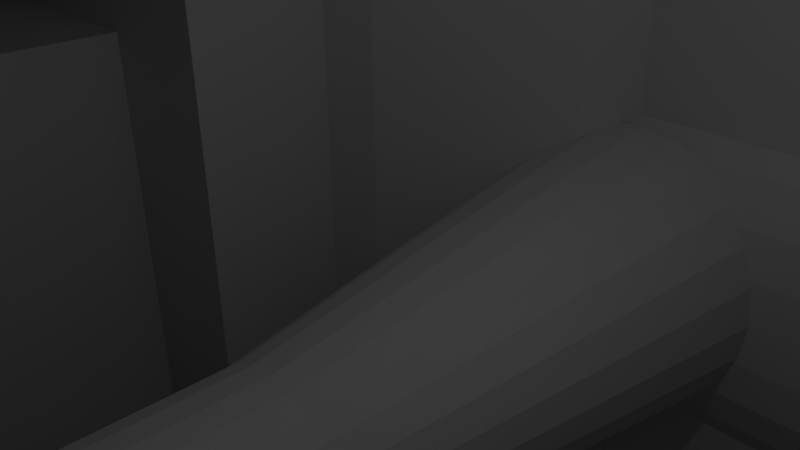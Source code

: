 # Source: extruder-tweety-body.blend  (saved by Blender 2.76.0; exported with 4.5.12 LTS)
import bpy
from mathutils import Matrix  # noqa: F401  (used for matrix-valued properties, if any)

bpy.ops.wm.read_factory_settings(use_empty=True)
scene = bpy.context.scene
scene.name = 'Scene'

# ---- collections
col_collection_1 = bpy.data.collections.new('Collection 1'); scene.collection.children.link(col_collection_1)

# ---- world
world_world = bpy.data.worlds.new('World'); scene.world = world_world
world_world.color = (0.05088, 0.05088, 0.05088)
world_world.use_sun_shadow = False
world_world.sun_shadow_jitter_overblur = 0.0
world_world.cycles.sampling_method = 'MANUAL'
world_world.cycles.sample_map_resolution = 256

# ---- cameras
cam_camera = bpy.data.cameras.new('Camera')
cam_camera.clip_end = 100.0
cam_camera.lens = 35.0
cam_camera.sensor_width = 32.0
cam_camera.sensor_height = 18.0
cam_camera.ortho_scale = 7.314
cam_camera.dof.focus_distance = 0.0
cam_camera.dof.aperture_fstop = 128.0

# ---- lights
light_lamp = bpy.data.lights.new('Lamp', 'POINT')
light_lamp.transmission_factor = 0.0
light_lamp.cutoff_distance = 30.0
light_lamp.energy = 100.0
light_lamp.shadow_buffer_clip_start = 1.001
light_lamp.shadow_soft_size = 0.1
light_lamp.shadow_maximum_resolution = 0.006
light_lamp.use_absolute_resolution = True
light_lamp.cycles.use_multiple_importance_sampling = False

# ---- meshes
me_tweety_body = bpy.data.meshes.new('Tweety Body')
me_tweety_body.from_pydata([(14.05, 35.5, -14.62), (16.22, 36.08, -14.62), (16.36, 35.05, -14.62), (15.82, 37.05, -14.62), (13.88, 35.92, -14.62), (15.19, 37.88, -14.62), (14.11, 35.05, -14.62), (13.6, 36.29, -14.62), (14.36, 38.51, -14.62), (13.23, 36.56, -14.62), (13.4, 38.91, -14.62), (12.81, 36.74, -14.62), (12.36, 36.8, -14.62), (12.36, 39.05, -14.62), (11.91, 36.74, -14.62), (11.48, 36.56, -14.62), (11.12, 36.29, -14.62), (10.84, 35.92, -14.62), (-3.64, 39.05, -14.62), (10.67, 35.5, -14.62), (10.61, 35.05, -14.62), (-7.64, 35.05, -14.62), (-4.676, 38.91, -14.62), (-5.64, 38.51, -14.62), (-6.469, 37.88, -14.62), (-7.104, 37.05, -14.62), (-7.504, 36.08, -14.62), (-7.504, 36.08, 11.39), (-7.197, 28.56, 11.39), (-7.104, 37.05, 11.39), (-7.525, 28.67, 11.39), (-7.591, 5.399, 11.39), (-7.487, 2.049, 11.39), (-7.45, 5.45, 11.39), (-7.601, 2.049, 11.39), (16.22, 36.08, 11.39), (15.82, 37.05, 11.39), (16.36, -11.95, -14.62), (16.36, -3.451, 1.378), (16.36, -11.95, 1.378), (16.36, -1.951, -14.62), (16.36, 0.5486, 1.378), (16.36, 9.049, -3.617), (16.36, 9.049, -5.617), (16.36, 9.185, -6.652), (16.36, 9.585, -7.617), (16.36, 10.22, -8.445), (16.36, 11.05, -9.081), (16.36, 12.01, -9.481), (16.36, 13.05, -9.617), (16.36, 21.05, -9.617), (16.36, 25.05, -5.617), (16.36, 25.05, -3.617), (16.36, 24.91, -6.652), (16.36, 24.51, -7.617), (16.36, 23.88, -8.445), (16.36, 23.05, -9.081), (16.36, 22.08, -9.481), (16.36, 9.185, -2.582), (16.36, 9.585, -1.617), (16.36, 10.22, -0.7886), (16.36, 11.05, -0.1529), (16.36, 0.5486, 11.39), (16.36, 12.01, 0.2467), (16.36, 13.05, 0.383), (16.36, 21.05, 0.383), (16.36, 35.05, 11.39), (16.36, 22.08, 0.2467), (16.36, 23.05, -0.1529), (16.36, 24.91, -2.582), (16.36, 24.51, -1.617), (16.36, 23.88, -0.7886), (-5.351, 27.33, 11.39), (-3.64, 39.05, 11.39), (-4.676, 38.91, 11.39), (-4.608, 26.71, 11.39), (-6.515, 5.79, 11.39), (-6.542, 2.049, 11.39), (-6.23, 6.03, 11.39), (-6.608, 5.757, 11.39), (-6.824, 2.049, 11.39), (15.21, 36.75, 11.39), (15.26, 36.72, 11.39), (15.19, 37.88, 11.39), (15.26, 34.78, 11.39), (16.22, 0.5486, 11.39), (16.07, 0.5486, 11.39), (-7.64, 31.36, -9.539), (-7.64, 28.72, -14.62), (-7.64, 31.36, 0.3051), (-7.64, 31.3, -9.992), (-7.64, 31.53, -0.117), (-7.64, 31.53, -9.117), (-7.64, 31.81, -0.4794), (-7.64, 31.81, -8.755), (-7.64, 32.17, -0.7575), (-7.64, 32.17, -8.477), (-7.64, 32.6, -0.9324), (-7.64, 32.6, -8.302), (-7.64, 33.05, -0.992), (-7.64, 33.05, -8.242), (-7.64, 35.05, -0.992), (-7.64, 35.05, -8.242), (-7.64, 28.72, 11.39), (-7.64, 31.3, 0.758), (-7.64, 31.36, 1.211), (-7.64, 31.53, 1.633), (-7.64, 31.81, 1.995), (-7.64, 32.17, 2.274), (-7.64, 32.6, 2.448), (-7.64, 35.05, 11.39), (-7.64, 33.05, 2.508), (-7.64, 35.05, 2.508), (-7.64, 31.36, -10.44), (-7.64, 31.53, -10.87), (-7.64, 31.81, -11.23), (-7.64, 32.17, -11.51), (-7.64, 32.6, -11.68), (-7.64, 33.05, -11.74), (-7.64, 35.05, -11.74), (-7.64, 5.381, 11.39), (-7.64, 2.049, -14.62), (-7.64, 2.049, 11.39), (-7.64, 5.381, -14.62), (4.61, 9.949, -14.62), (7.084, 6.724, -14.62), (7.084, 3.374, -14.62), (5.869, 10.06, -14.62), (-3.057, 8.692, -14.62), (-2.331, 9.949, -14.62), (-5.052, 2.049, -14.62), (9.379, 2.049, -14.62), (-5.418, 6.711, -14.62), (14.05, 34.6, -14.62), (13.88, 34.17, -14.62), (12.89, 6.724, -14.62), (13.75, 1.766, -14.62), (11.86, 17.2, -14.62), (12.89, 3.374, -14.62), (13.4, 1.912, -14.62), (11.42, 19.68, -14.62), (12.36, 2.049, -14.62), (10.59, 2.049, -14.62), (10.16, 21.86, -14.62), (13.6, 33.81, -14.62), (13.23, 33.53, -14.62), (12.81, 33.36, -14.62), (11.42, 14.72, -14.62), (10.16, 12.54, -14.62), (9.985, 8.399, -14.62), (8.235, 10.92, -14.62), (12.36, 33.3, -14.62), (8.235, 23.48, -14.62), (11.91, 33.36, -14.62), (11.48, 33.53, -14.62), (5.869, 24.34, -14.62), (11.12, 33.81, -14.62), (10.84, 34.17, -14.62), (4.61, 24.45, -14.62), (10.67, 34.6, -14.62), (4.61, 24.34, -14.62), (-3.057, 25.4, -14.62), (-2.505, 24.45, -14.62), (-6.515, 28.31, -14.62), (-7.129, 28.53, -14.62), (4.61, 10.06, -14.62), (14.36, 1.513, -14.62), (14.4, 1.479, -14.62), (12.36, 39.05, 11.39), (13.4, 38.91, 11.39), (16.32, 0.5486, 11.39), (-14.27, -1.801, 11.39), (9.459, -2.626, 11.39), (9.459, 0.7236, 11.39), (-11.17, -11.1, 11.39), (-12.84, -8.2, 11.39), (7.135, -11.1, 11.39), (8.81, -8.2, 11.39), (-15.64, 2.049, 11.39), (11.75, 2.049, 11.39), (-14.32, -1.357, 11.39), (-14.32, -1.348, 11.39), (-14.5, -0.9264, 11.39), (-14.78, -0.5639, 11.39), (-14.78, -0.5588, 11.39), (-15.14, -0.2858, 11.39), (-15.55, -0.1142, 11.39), (-15.56, -0.111, 11.39), (-15.57, -0.1099, 11.39), (-16.02, -0.05137, 11.39), (-16.68, 1.912, 11.39), (-16.02, -0.05246, 11.39), (-16.47, -0.111, 11.39), (-17.64, 1.513, 11.39), (-16.88, -0.2826, 11.39), (-16.89, -0.2858, 11.39), (-16.9, -0.2909, 11.39), (-18.47, 0.8771, 11.39), (-17.25, -0.5639, 11.39), (-19.1, 0.04863, 11.39), (-17.53, -0.9264, 11.39), (-17.71, -1.348, 11.39), (-17.76, -1.793, 11.39), (-19.64, -1.951, 11.39), (-17.77, -1.801, 11.39), (-19.5, -0.9161, 11.39), (20.36, 0.5486, 11.39), (24.36, -3.451, 11.39), (24.22, -2.416, 11.39), (15.26, -2.626, 11.39), (24.36, -10.45, 11.39), (23.82, -1.451, 11.39), (13.83, -11.1, 11.39), (23.19, -0.6229, 11.39), (20.36, -14.45, 11.39), (22.36, 0.01273, 11.39), (24.22, -11.49, 11.39), (21.4, 0.4123, 11.39), (23.82, -12.45, 11.39), (23.19, -13.28, 11.39), (22.36, -13.92, 11.39), (15.44, 0.5486, 11.39), (21.4, -14.32, 11.39), (15.26, 0.7236, 11.39), (15.19, 0.8771, 11.39), (14.36, 1.513, 11.39), (13.15, 1.945, 11.39), (13.4, 1.912, 11.39), (15.44, -14.45, 11.39), (12.16, -14.0, 11.39), (15.19, -14.78, 11.39), (12.16, -8.2, 11.39), (12.36, -4.301, 11.39), (14.36, -15.42, 11.39), (13.4, -15.82, 11.39), (12.36, -15.95, 11.39), (8.81, -14.0, 11.39), (-12.84, -14.0, 11.39), (-15.64, -15.95, 11.39), (-16.19, -14.0, 11.39), (-16.68, -15.82, 11.39), (-17.64, -15.42, 11.39), (-19.1, -13.95, 11.39), (-17.87, -11.1, 11.39), (-18.47, -14.78, 11.39), (-17.71, -2.254, 11.39), (-17.76, -1.81, 11.39), (-19.64, -11.95, 11.39), (-19.5, -12.99, 11.39), (-14.32, -2.246, 11.39), (-14.32, -2.254, 11.39), (-14.5, -2.676, 11.39), (-14.78, -3.039, 11.39), (-14.78, -3.044, 11.39), (-15.14, -3.317, 11.39), (-15.55, -3.489, 11.39), (-15.56, -3.492, 11.39), (-16.19, -8.2, 11.39), (-15.57, -3.493, 11.39), (-16.02, -3.551, 11.39), (-16.02, -3.55, 11.39), (-16.47, -3.492, 11.39), (-16.88, -3.32, 11.39), (-16.89, -3.317, 11.39), (-16.9, -3.312, 11.39), (-17.25, -3.039, 11.39), (-17.53, -2.676, 11.39), (12.36, -15.95, 11.38), (13.4, -15.82, 11.38), (13.4, -15.82, -14.62), (12.36, -15.95, 7.364), (12.36, -15.95, -14.62), (12.38, -15.95, 7.365), (12.81, -15.89, 7.395), (13.17, -15.85, 7.44), (13.4, -15.82, 7.469), (5.943, -15.95, 11.38), (-4.477, -15.95, 11.38), (-13.0, -15.95, 11.38), (6.035, -15.95, -4.617), (6.035, -15.95, -14.62), (5.76, -15.95, -2.534), (-4.477, -15.95, 7.496), (-2.015, -15.95, 3.433), (0.06825, -15.95, 3.159), (5.943, -15.95, 7.716), (2.01, -15.95, 2.354), (-6.805, -15.95, 7.159), (-7.32, -15.95, 7.151), (-6.338, -15.95, 7.167), (-5.913, -15.95, 7.191), (-5.516, -15.95, 7.213), (-5.21, -15.95, 7.25), (8.483, -15.95, 7.31), (4.956, -15.95, -0.592), (8.953, -15.95, 7.288), (9.475, -15.95, 7.281), (9.985, -15.95, 7.273), (11.98, -15.95, 7.332), (10.49, -15.95, 7.281), (11.02, -15.95, 7.288), (11.49, -15.95, 7.31), (-10.07, -15.95, -4.617), (-15.64, -15.95, -14.62), (-10.07, -15.95, -14.62), (-13.0, -15.95, 7.741), (-9.791, -15.95, -2.534), (-12.9, -15.95, 7.693), (-8.987, -15.95, -0.592), (-4.099, -15.95, 3.159), (-6.04, -15.95, 2.354), (-7.884, -15.95, 7.159), (-8.395, -15.95, 7.167), (-7.707, -15.95, 1.075), (-8.963, -15.95, 7.191), (-9.494, -15.95, 7.213), (-10.02, -15.95, 7.25), (-10.55, -15.95, 7.287), (-11.03, -15.95, 7.337), (-11.48, -15.95, 7.383), (-11.89, -15.95, 7.445), (-12.23, -15.95, 7.496), (-12.45, -15.95, 7.548), (-12.75, -15.95, 7.618), (7.988, -15.95, 7.332), (3.677, -15.95, 1.075), (7.594, -15.95, 7.365), (7.155, -15.95, 7.402), (6.801, -15.95, 7.452), (6.509, -15.95, 7.493), (-4.906, -15.95, 7.287), (6.272, -15.95, 7.555), (6.095, -15.95, 7.6), (-4.722, -15.95, 7.337), (-4.551, -15.95, 7.383), (6.034, -15.95, 7.647), (-4.511, -15.95, 7.445), (5.869, 24.34, 11.39), (4.61, 24.45, 11.39), (4.61, 24.34, 11.39), (12.36, 38.4, 11.39), (12.41, 38.37, 11.39), (9.459, 36.72, 11.39), (9.459, 33.37, 11.39), (8.235, 23.48, 11.39), (-3.057, 25.4, 11.39), (-2.505, 24.45, 11.39), (11.86, 17.2, 11.39), (15.37, 0.6369, 11.39), (12.91, 32.02, 11.39), (15.19, 0.8771, 11.39), (11.42, 14.72, 11.39), (11.68, 5.502, 11.39), (10.16, 21.86, 11.39), (12.36, 31.7, 11.39), (14.36, 1.513, 11.39), (11.73, 5.049, 11.39), (11.42, 19.68, 11.39), (11.68, 4.596, 11.39), (13.4, 1.912, 11.39), (12.36, 2.399, 11.39), (13.15, 1.945, 11.39), (11.5, 5.924, 11.39), (11.22, 6.286, 11.39), (10.16, 12.54, 11.39), (10.86, 6.564, 11.39), (10.44, 6.739, 11.39), (8.235, 10.92, 11.39), (9.985, 6.799, 11.39), (9.532, 6.739, 11.39), (9.11, 6.564, 11.39), (5.869, 10.06, 11.39), (8.747, 6.286, 11.39), (8.469, 5.924, 11.39), (4.61, 9.949, 11.39), (8.294, 5.502, 11.39), (11.5, 4.174, 11.39), (11.22, 3.811, 11.39), (11.75, 2.049, 11.39), (10.86, 3.533, 11.39), (10.44, 3.358, 11.39), (9.985, 3.299, 11.39), (9.532, 3.358, 11.39), (9.11, 3.533, 11.39), (8.235, 5.049, 11.39), (8.294, 4.596, 11.39), (4.61, 10.06, 11.39), (-3.057, 8.692, 11.39), (-2.331, 9.949, 11.39), (8.469, 4.174, 11.39), (8.747, 3.811, 11.39), (16.22, -12.99, -14.62), (15.82, -13.95, 1.378), (15.82, -13.95, -14.62), (16.22, -12.99, 1.378), (16.22, -0.9161, -14.62), (16.26, -1.171, -14.62), (15.97, -0.3115, -14.62), (-7.504, 36.08, 2.508), (-7.104, 37.05, 2.508), (-7.504, 36.08, -11.74), (-7.104, 37.05, -11.74), (-7.104, 37.05, -0.992), (-7.504, 36.08, -8.242), (-7.504, 36.08, -0.992), (-7.104, 37.05, -8.242), (-7.622, 28.71, -14.62), (-7.547, 2.049, -14.62), (-7.556, 5.411, -14.62), (-7.571, 28.69, -14.62), (-7.279, 2.049, -14.62), (-7.317, 5.498, -14.62), (15.19, -14.78, -14.62), (14.36, -15.42, -14.62), (15.82, 0.04864, -14.62), (15.55, 0.4116, -14.62), (14.41, 37.21, 11.39), (14.36, 38.51, 11.39), (15.26, 33.37, 11.39), (14.58, 32.98, 11.39), (15.86, 0.5486, 11.39), (-3.64, 39.05, 2.508), (-4.676, 38.91, 2.508), (-4.676, 38.91, -11.74), (-3.64, 39.05, -11.74), (-4.676, 38.91, -8.242), (-3.64, 39.05, -6.651), (-3.64, 39.05, -8.242), (-3.87, 39.02, -6.472), (-4.281, 38.96, -5.93), (-4.283, 38.96, -5.926), (-4.54, 38.93, -5.3), (-4.542, 38.93, -5.294), (-4.543, 38.93, -5.288), (-4.63, 38.92, -4.617), (-4.676, 38.91, -0.992), (-4.281, 38.96, -3.304), (-4.283, 38.96, -3.308), (-4.543, 38.93, -3.946), (-4.542, 38.93, -3.94), (-4.54, 38.93, -3.935), (-3.87, 39.02, -2.762), (-3.64, 39.05, -2.584), (-3.64, 39.05, -0.992), (13.46, 37.76, 11.39), (15.63, 0.5486, 11.39), (15.44, 0.5486, 11.39), (13.77, 32.51, 11.39), (-7.49, 28.66, -14.62), (-7.386, 28.62, -14.62), (-6.332, 2.049, -14.62), (-6.515, 5.79, -14.62), (-6.482, 5.818, -14.62), (-6.949, 5.633, -14.62), (-6.864, 2.049, -14.62), (-7.263, 28.58, -14.62), (-5.717, 2.049, -14.62), (-5.962, 6.255, -14.62), (15.19, 0.8771, -14.62), (15.01, 1.013, -14.62), (13.46, -15.79, 7.475), (13.69, -15.69, 7.525), (13.87, -15.62, 7.564), (13.93, -15.59, 7.608), (14.02, -15.56, 7.672), (14.02, -15.56, 11.38), (15.44, -14.45, 1.378), (-6.469, 37.88, 11.39), (-6.469, 37.88, 2.508), (-6.469, 37.88, -11.74), (-6.469, 37.88, -0.992), (-6.469, 37.88, -8.242), (-6.06, 27.92, 11.39), (-5.64, 38.51, 11.39), (-6.515, 28.31, 11.39), (-6.692, 28.37, 11.39), (-7.229, 5.53, 11.39), (-7.085, 2.049, 11.39), (-6.943, 5.635, 11.39), (-7.311, 2.049, 11.39), (-5.64, 38.51, -11.74), (-5.64, 38.51, 2.508), (-5.64, 38.51, -8.242), (-5.64, 38.51, -0.992), (4.985, 39.05, 2.508), (-2.695, 39.05, -2.081), (-2.015, 39.05, -1.992), (-3.328, 39.05, -2.344), (-1.336, 39.05, -7.153), (-2.015, 39.05, -7.242), (-3.328, 39.05, -6.89), (-2.695, 39.05, -7.153), (4.985, 39.05, -11.74), (4.985, 39.05, -8.242), (-0.7028, 39.05, -6.89), (-0.159, 39.05, -6.473), (0.258, 39.05, -5.93), (0.5203, 39.05, -5.296), (0.6097, 39.05, -4.617), (4.985, 39.05, -0.992), (0.5203, 39.05, -3.938), (0.258, 39.05, -3.305), (-0.159, 39.05, -2.761), (-1.336, 39.05, -2.081), (-0.7028, 39.05, -2.344), (-19.64, -1.951, -14.62), (-17.77, -1.801, -14.62), (-17.75, -1.951, -14.62), (-19.1, 0.04864, -14.62), (-18.47, 0.8771, -14.62), (-19.5, -0.9161, -14.62), (11.12, 0.2861, -14.62), (9.985, 1.699, -14.62), (10.61, -0.9514, -14.62), (10.67, -1.404, -14.62), (10.67, -0.4984, -14.62), (-14.28, -1.951, -14.62), (10.84, -1.826, -14.62), (10.94, -1.951, -14.62), (-14.27, -1.81, -14.62), (-14.27, -1.801, -14.62), (14.05, -1.404, -14.62), (14.11, -0.9514, -14.62), (14.05, -0.4984, -14.62), (13.88, -1.826, -14.62), (13.78, -1.951, -14.62), (13.88, -0.07636, -14.62), (13.6, 0.2861, -14.62), (13.23, 0.5642, -14.62), (12.81, 0.739, -14.62), (12.36, 0.7986, -14.62), (11.91, 0.739, -14.62), (11.48, 0.5642, -14.62), (10.84, -0.07636, -14.62), (-14.27, -1.793, -14.62), (-14.32, -1.348, -14.62), (-14.5, -0.9264, -14.62), (-15.64, 2.049, -14.62), (-14.78, -0.5639, -14.62), (-15.13, -0.2909, -14.62), (-15.14, -0.2858, -14.62), (-15.15, -0.2826, -14.62), (-15.56, -0.111, -14.62), (-16.01, -0.05245, -14.62), (-16.02, -0.05136, -14.62), (-16.68, 1.912, -14.62), (-16.46, -0.1099, -14.62), (-16.47, -0.111, -14.62), (-17.64, 1.513, -14.62), (-16.48, -0.1142, -14.62), (-16.89, -0.2858, -14.62), (-17.25, -0.5588, -14.62), (-17.25, -0.5639, -14.62), (-17.53, -0.9264, -14.62), (-17.71, -1.348, -14.62), (-17.71, -1.357, -14.62), (-12.77, -11.1, -14.62), (-10.07, -6.226, -14.62), (-12.82, -11.55, -14.62), (-13.0, -11.98, -14.62), (-13.28, -12.34, -14.62), (-13.64, -12.62, -14.62), (-14.06, -12.79, -14.62), (-14.52, -12.85, -14.62), (-14.97, -12.79, -14.62), (-15.39, -12.62, -14.62), (-15.75, -12.34, -14.62), (-16.03, -11.98, -14.62), (-16.21, -11.55, -14.62), (-15.39, -9.586, -14.62), (-16.47, -3.492, -14.62), (-16.46, -3.493, -14.62), (-16.21, -10.65, -14.62), (-16.48, -3.489, -14.62), (-16.89, -3.317, -14.62), (-17.25, -3.044, -14.62), (-17.25, -3.039, -14.62), (-16.27, -11.1, -14.62), (-17.53, -2.676, -14.62), (-17.71, -2.246, -14.62), (-17.71, -2.254, -14.62), (13.6, -2.189, -14.62), (13.23, -2.467, -14.62), (11.72, -9.864, -14.62), (12.23, -11.1, -14.62), (12.18, -10.65, -14.62), (12.0, -10.23, -14.62), (12.18, -11.55, -14.62), (12.0, -11.98, -14.62), (11.72, -12.34, -14.62), (11.36, -12.62, -14.62), (10.94, -12.79, -14.62), (10.48, -12.85, -14.62), (10.03, -12.79, -14.62), (9.61, -12.62, -14.62), (8.794, -11.55, -14.62), (8.735, -11.1, -14.62), (8.969, -11.98, -14.62), (9.247, -12.34, -14.62), (12.81, -2.642, -14.62), (11.36, -9.586, -14.62), (12.36, -2.701, -14.62), (10.94, -9.411, -14.62), (11.91, -2.642, -14.62), (10.48, -9.351, -14.62), (11.48, -2.467, -14.62), (10.03, -9.411, -14.62), (6.035, -6.226, -14.62), (11.12, -2.189, -14.62), (9.61, -9.586, -14.62), (9.247, -9.864, -14.62), (8.969, -10.23, -14.62), (8.794, -10.65, -14.62), (-12.82, -10.65, -14.62), (-13.0, -10.23, -14.62), (-13.28, -9.864, -14.62), (-13.64, -9.586, -14.62), (-14.06, -9.411, -14.62), (-15.14, -3.317, -14.62), (-14.32, -2.254, -14.62), (-14.5, -2.676, -14.62), (-14.52, -9.351, -14.62), (-14.78, -3.039, -14.62), (-15.56, -3.492, -14.62), (-14.97, -9.411, -14.62), (-15.13, -3.312, -14.62), (-15.15, -3.32, -14.62), (-16.02, -3.551, -14.62), (-15.75, -9.864, -14.62), (-16.01, -3.55, -14.62), (-16.03, -10.23, -14.62), (-19.64, -6.826, 0.633), (-19.64, -1.951, 0.633), (-19.64, -11.95, -14.62), (-19.64, -6.826, -9.867), (-19.64, -1.951, -9.867), (-15.64, 2.049, 0.633), (-16.68, 1.912, 0.633), (-16.68, 1.912, -9.867), (-15.64, 2.049, -9.867), (-19.5, -0.9161, -9.867), (-19.5, -0.9161, 0.633), (-16.68, -15.82, -14.62), (-10.77, 2.049, 0.633), (-10.77, 2.049, -9.867), (-19.5, -12.99, -14.62), (-17.64, 1.513, 0.633), (-18.47, 0.8771, 0.633), (-18.47, 0.8771, -9.867), (-17.64, 1.513, -9.867), (-19.1, -13.95, -14.62), (-18.47, -14.78, -14.62), (-17.64, -15.42, -14.62), (-19.1, 0.04863, 0.633), (-19.1, 0.04864, -9.867), (-19.33, -0.4903, 0.633), (23.82, -1.451, 1.378), (24.22, -2.416, 1.378), (24.36, -3.451, 1.378), (23.82, -12.45, 1.378), (23.19, -13.28, 1.378), (23.19, -0.6229, 1.378), (22.36, 0.01273, 1.378), (21.4, 0.4123, 1.378), (20.36, 0.5486, 1.378), (21.4, -14.32, 1.378), (20.36, -14.45, 1.378), (24.36, -10.45, 1.378), (24.22, -11.49, 1.378), (22.36, -13.92, 1.378), (-0.1403, -0.4514, -4.617), (-0.2042, -6.226, -5.102), (-0.1403, -6.226, -4.617), (-0.2042, -0.4514, -5.102), (-0.1403, 29.05, -4.617), (-0.2042, 25.05, -5.102), (-0.1403, 25.05, -4.617), (-0.2042, 29.05, -5.102), (-1.53, -0.4514, -6.428), (-1.078, -6.226, -6.241), (-1.078, -0.4514, -6.241), (-1.53, -6.226, -6.428), (-1.53, 29.05, -6.428), (-1.078, 24.97, -6.241), (-1.078, 29.05, -6.241), (-1.53, 24.94, -6.428), (-2.953, -6.226, -2.993), (-2.501, -0.4514, -2.806), (-2.501, -6.226, -2.806), (-2.953, -0.4514, -2.993), (-2.953, 25.22, -2.993), (-2.501, 24.94, -2.806), (-2.799, 24.96, -2.929), (-2.501, 29.05, -2.806), (-2.953, 29.05, -2.993), (-0.3915, -6.226, -5.555), (-0.3915, -0.4514, -5.555), (-0.3915, 25.05, -5.555), (-0.3915, 29.05, -5.555), (-2.015, -0.4514, -6.492), (-2.015, -6.226, -6.492), (-2.015, 29.05, -6.492), (-2.015, 24.93, -6.492), (-2.953, -0.4514, -6.241), (-2.501, -6.226, -6.428), (-2.501, -0.4514, -6.428), (-2.953, -6.226, -6.241), (-2.953, 25.22, -6.241), (-2.501, 24.94, -6.428), (-2.501, 29.05, -6.428), (-2.953, 29.05, -6.241), (-2.799, 24.96, -6.305), (-3.341, -0.4514, -5.943), (-3.341, -6.226, -5.943), (-3.057, 25.4, -6.161), (-3.341, 25.64, -5.943), (-3.341, 29.05, -5.943), (-1.078, -6.226, -2.993), (-0.6894, -0.4514, -3.291), (-0.6894, -6.226, -3.291), (-1.078, -0.4514, -2.993), (-1.078, 29.05, -2.993), (-0.6894, 25.01, -3.291), (-1.078, 24.97, -2.993), (-0.6894, 29.05, -3.291), (-3.341, -6.226, -3.291), (-3.341, -0.4514, -3.291), (-3.057, 25.4, -3.073), (-3.341, 25.64, -3.291), (-3.341, 29.05, -3.291), (-0.6894, -6.226, -5.943), (-0.6894, -0.4514, -5.943), (-0.6894, 29.05, -5.943), (-0.4394, 25.05, -5.617), (-0.6894, 25.01, -5.943), (-3.826, -0.4514, -5.102), (-3.89, -6.226, -4.617), (-3.826, -6.226, -5.102), (-3.89, -0.4514, -4.617), (-3.826, 29.05, -5.102), (-3.89, 26.1, -4.617), (-3.826, 26.05, -5.102), (-3.89, 29.05, -4.617), (-3.639, -6.226, -5.555), (-3.639, -0.4514, -5.555), (-3.639, 25.89, -5.555), (-3.639, 29.05, -5.555), (-0.3915, -0.4514, -3.68), (-0.2042, -6.226, -4.132), (-0.3915, -6.226, -3.68), (-0.2042, -0.4514, -4.132), (-0.3915, 29.05, -3.68), (-0.2042, 25.05, -4.132), (-0.3915, 25.05, -3.68), (-0.2042, 29.05, -4.132), (-2.015, -6.226, -2.742), (-1.53, -0.4514, -2.806), (-1.53, -6.226, -2.806), (-2.015, -0.4514, -2.742), (-2.015, 29.05, -2.742), (-1.53, 24.94, -2.806), (-2.015, 24.93, -2.742), (-1.53, 29.05, -2.806), (-3.639, -0.4514, -3.68), (-3.639, -6.226, -3.68), (-3.639, 25.89, -3.68), (-3.639, 29.05, -3.68), (-3.826, -6.226, -4.132), (-3.826, -0.4514, -4.132), (-3.826, 29.05, -4.132), (-3.826, 26.05, -4.132), (-0.4394, 25.05, -3.617), (-1.142, 9.549, -1.357), (-2.015, 9.549, -1.242), (1.285, 9.049, -4.617), (1.176, 9.049, -5.447), (1.172, 9.049, -5.471), (0.8538, 9.135, -2.961), (1.112, 9.049, -3.617), (1.163, 9.049, -3.74), (-4.924, 7.125, -3.838), (-4.884, 7.159, -3.728), (-4.653, 7.353, -6.14), (-4.884, 7.159, -5.506), (0.5725, 9.185, -2.582), (0.3535, 9.316, -2.264), (-2.868, 9.019, -7.8), (-2.846, 9.058, -7.809), (-4.938, 7.114, -3.956), (0.347, 9.32, -2.255), (1.176, 9.049, -3.787), (1.172, 9.049, -3.763), (0.3386, 9.323, -2.248), (-0.3278, 9.549, -1.694), (-0.3153, 9.549, -1.704), (-2.892, 8.977, -1.451), (-2.868, 9.019, -1.434), (-2.846, 9.058, -1.425), (-2.562, 9.549, -1.314), (-4.259, 7.683, -6.733), (-4.259, 7.683, -2.501), (-4.653, 7.353, -3.094), (-3.057, 8.692, -1.564), (-3.604, 8.233, -1.865), (-4.145, 7.779, -2.366), (-2.015, 9.549, -7.992), (-2.562, 9.549, -7.92), (-0.3278, 9.549, -7.54), (0.3386, 9.323, -6.986), (-0.3153, 9.549, -7.53), (-5.015, 7.049, -4.617), (-4.208, 7.726, -6.81), (-4.208, 7.726, -2.424), (1.163, 9.049, -5.494), (0.5725, 9.185, -6.652), (0.8538, 9.135, -6.274), (0.3535, 9.316, -6.97), (1.112, 9.049, -5.617), (-2.562, 9.549, -1.704), (-2.562, 9.549, -7.53), (-1.142, 9.549, -7.877), (-4.145, 7.779, -6.869), (0.347, 9.32, -6.979), (-4.938, 7.114, -5.278), (-3.604, 8.233, -7.369), (-4.924, 7.125, -5.396), (-3.057, 8.692, -7.67), (-2.892, 8.977, -7.784), (-2.015, -10.98, 3.433), (0.06825, -6.226, 3.159), (0.06825, -10.98, 3.159), (-2.015, -6.226, 3.433), (6.035, -6.226, -4.617), (5.76, -6.226, -2.534), (4.956, -6.226, -0.592), (3.677, -6.226, 1.075), (-10.07, -6.226, -4.617), (-9.791, -6.226, -2.534), (-8.987, -6.226, -0.592), (-7.707, -6.226, 1.075), (-6.04, -6.226, 2.354), (-4.099, -6.226, 3.159), (2.01, -6.226, 2.354), (-10.07, -10.98, -6.617), (-9.065, -10.98, -5.617), (-9.065, -10.98, -6.617), (-10.07, -10.98, -4.617), (-9.065, -10.98, -4.617), (-8.934, -10.98, -5.617), (-8.825, -10.98, -2.792), (-9.791, -10.98, -2.534), (-8.121, -10.98, -1.092), (-8.987, -10.98, -0.592), (-7.0, -10.98, 0.3681), (-7.707, -10.98, 1.075), (-5.54, -10.98, 1.488), (-6.04, -10.98, 2.354), (-3.84, -10.98, 2.193), (-4.099, -10.98, 3.159), (-2.015, -10.98, 2.433), (4.903, -10.98, -5.617), (5.035, -10.98, -4.617), (5.035, -10.98, -5.617), (6.035, -10.98, -6.617), (5.035, -10.98, -6.617), (6.035, -10.98, -4.617), (4.795, -10.98, -2.792), (5.76, -10.98, -2.534), (4.09, -10.98, -1.092), (4.956, -10.98, -0.592), (2.97, -10.98, 0.3681), (3.677, -10.98, 1.075), (1.51, -10.98, 1.488), (2.01, -10.98, 2.354), (-0.1906, -10.98, 2.193), (-10.07, -13.93, -6.617), (-10.07, -13.93, -4.617), (6.035, -13.93, -6.617), (6.035, -13.93, -4.617), (-9.065, -13.93, -4.617), (-8.934, -13.93, -5.617), (-2.015, -13.93, 2.433), (-0.1906, -13.93, 2.193), (-3.84, -13.93, 2.193), (5.035, -13.93, -4.617), (4.795, -13.93, -2.792), (-8.825, -13.93, -2.792), (4.903, -13.93, -5.617), (1.51, -13.93, 1.488), (-7.0, -13.93, 0.3681), (-5.54, -13.93, 1.488), (-8.121, -13.93, -1.092), (4.09, -13.93, -1.092), (2.97, -13.93, 0.3681), (-9.065, -13.93, -5.617), (-9.065, -13.93, -6.617), (5.035, -13.93, -6.617), (5.035, -13.93, -5.617), (-9.791, -13.93, -2.534), (5.76, -13.93, -2.534), (2.01, -13.93, 2.354), (0.06825, -13.93, 3.159), (4.956, -13.93, -0.592), (3.677, -13.93, 1.075), (-8.987, -13.93, -0.592), (-7.707, -13.93, 1.075), (-6.04, -13.93, 2.354), (-4.099, -13.93, 3.159), (-2.015, -13.93, 3.433), (11.42, 19.68, -9.617), (11.86, 17.2, -9.617), (11.86, 17.2, 0.383), (11.42, 19.68, 0.383), (8.235, 10.92, -8.982), (6.312, 10.22, -8.445), (5.869, 10.06, -8.235), (8.235, 10.92, -0.2516), (6.312, 10.22, -0.7886), (5.869, 10.06, -0.999), (4.61, 10.06, -8.235), (4.61, 10.06, -0.999), (9.895, 22.08, -9.481), (10.16, 21.86, -9.51), (8.746, 23.05, -9.081), (8.235, 23.48, -8.752), (8.746, 23.05, -0.1529), (8.235, 23.48, -0.4818), (9.895, 22.08, 0.2467), (10.16, 21.86, 0.2763), (5.869, 24.34, -7.844), (4.61, 24.34, -7.844), (4.61, 24.34, -1.39), (5.869, 24.34, -1.39), (7.136, 23.88, -8.445), (7.136, 23.88, -0.7886), (9.538, 12.01, 0.2467), (10.16, 12.54, 0.3158), (8.388, 11.05, -0.1529), (9.538, 12.01, -9.481), (10.16, 12.54, -9.55), (8.388, 11.05, -9.081), (10.63, 21.05, -9.617), (10.63, 21.05, 0.383), (10.46, 13.05, 0.383), (11.42, 14.72, 0.383), (10.46, 13.05, -9.617), (11.42, 14.72, -9.617), (4.61, 24.45, -7.701), (-2.505, 24.45, -7.701), (-2.505, 24.45, -1.534), (4.61, 24.45, -1.534), (4.61, 9.949, -8.092), (4.61, 9.949, -1.143), (-2.331, 9.949, -8.092), (-2.331, 9.949, -1.143), (-2.542, 24.51, -7.617), (-2.772, 24.91, -6.652), (-2.542, 24.51, -1.617), (-2.772, 24.91, -2.582), (-2.542, 9.585, -1.617), (-2.542, 9.585, -7.617), (-10.77, -6.826, 0.633), (-15.39, -3.419, 0.633), (-15.38, -3.415, 0.633), (-15.56, -3.492, 0.633), (-15.75, -3.517, 0.633), (-16.02, -3.551, 0.633), (-16.2, -3.527, 0.633), (-16.47, -3.492, 0.633), (-16.71, -3.39, 0.633), (-17.77, -1.801, 0.633), (-17.74, -1.99, 0.633), (-17.71, -2.254, 0.633), (-17.53, -2.676, 0.633), (-17.25, -3.039, 0.633), (-16.89, -3.317, 0.633), (-17.04, -3.201, 0.633), (-17.75, -1.66, 0.633), (-10.77, -6.826, -9.867), (-14.27, -1.801, -9.867), (-14.28, -1.713, -9.867), (-14.32, -1.348, -9.867), (-14.5, -0.9264, -9.867), (-14.78, -0.5639, -9.867), (-15.07, -0.3399, -9.867), (-15.14, -0.2858, -9.867), (-15.22, -0.2518, -9.867), (-15.56, -0.111, -9.867), (-15.93, -0.06295, -9.867), (-16.02, -0.05136, -9.867), (-16.38, -0.09939, -9.867), (-16.47, -0.111, -9.867), (-16.55, -0.145, -9.867), (-16.89, -0.2858, -9.867), (-17.18, -0.5099, -9.867), (-17.25, -0.5639, -9.867), (-17.53, -0.9264, -9.867), (-17.71, -1.348, -9.867), (-14.28, -1.889, -9.867), (-14.32, -2.254, -9.867), (-14.5, -2.676, -9.867), (-14.78, -3.039, -9.867), (-15.07, -3.263, -9.867), (-15.14, -3.317, -9.867), (-15.22, -3.351, -9.867), (-15.56, -3.492, -9.867), (-15.93, -3.54, -9.867), (-16.02, -3.551, -9.867), (-16.38, -3.503, -9.867), (-16.47, -3.492, -9.867), (-16.55, -3.458, -9.867), (-16.89, -3.317, -9.867), (-17.72, -1.437, -9.867), (-17.77, -1.801, -9.867), (-17.72, -2.166, -9.867), (-17.71, -2.254, -9.867), (-17.53, -2.676, -9.867), (-17.25, -3.039, -9.867), (-17.18, -3.093, -9.867), (-14.27, -1.801, 0.633), (-14.3, -2.066, 0.633), (-14.32, -2.254, 0.633), (-14.5, -2.676, 0.633), (-14.78, -3.039, 0.633), (-14.93, -3.155, 0.633), (-15.14, -3.317, 0.633), (-14.3, -1.537, 0.633), (-14.32, -1.348, 0.633), (-14.5, -0.9264, 0.633), (-14.78, -0.5639, 0.633), (-14.93, -0.448, 0.633), (-15.14, -0.2858, 0.633), (-15.39, -0.1838, 0.633), (-15.56, -0.111, 0.633), (-15.75, -0.08615, 0.633), (-16.02, -0.05137, 0.633), (-16.2, -0.07622, 0.633), (-16.47, -0.111, 0.633), (-16.71, -0.213, 0.633), (-16.89, -0.2858, 0.633), (-17.04, -0.4017, 0.633), (-17.25, -0.5639, 0.633), (-17.53, -0.9264, 0.633), (-17.71, -1.348, 0.633), (-17.74, -1.613, 0.633), (14.23, -30.95, 9.383), (14.23, -30.95, 11.38), (13.67, -33.08, 9.383), (6.304, -33.08, 9.383), (6.995, -32.38, 9.21), (6.98, -33.96, 9.383), (6.686, -31.53, 9.161), (6.686, -30.37, 9.035), (7.023, -29.44, 8.886), (5.88, -32.05, 9.383), (14.09, -32.05, 11.38), (14.09, -32.05, 9.383), (12.11, -34.63, 9.383), (12.1, -33.54, 9.263), (12.13, -33.52, 9.263), (12.14, -28.39, 8.703), (12.2, -28.46, 8.716), (12.07, -28.34, 8.693), (-8.89, -50.2, 11.38), (-10.26, -48.83, 11.38), (-9.667, -49.6, 11.38), (-8.759, -32.7, 11.38), (-12.27, -30.95, 11.38), (-12.32, -31.4, 11.38), (-8.948, -29.2, 11.38), (-12.32, -30.5, 11.38), (-12.5, -30.08, 11.38), (-12.78, -29.71, 11.38), (-13.56, -29.26, 11.38), (-13.14, -29.44, 11.38), (-14.02, -29.2, 11.38), (-14.47, -29.26, 11.38), (-18.12, -29.85, 11.38), (-14.89, -29.44, 11.38), (-15.25, -29.71, 11.38), (-15.53, -30.08, 11.38), (-18.27, -30.95, 11.38), (-15.77, -30.95, 11.38), (-15.71, -30.5, 11.38), (-18.12, -32.05, 11.38), (-17.7, -33.08, 11.38), (11.68, -30.5, 11.38), (11.73, -30.95, 11.38), (11.5, -30.08, 11.38), (11.22, -29.71, 11.38), (10.86, -29.44, 11.38), (10.44, -29.26, 11.38), (9.985, -29.2, 11.38), (9.532, -29.26, 11.38), (5.759, -29.2, 11.38), (9.11, -29.44, 11.38), (8.747, -29.71, 11.38), (8.469, -30.08, 11.38), (8.294, -30.5, 11.38), (8.235, -30.95, 11.38), (4.728, -32.7, 11.38), (6.232, -48.83, 11.38), (-0.6375, -45.98, 11.38), (5.636, -49.6, 11.38), (-3.393, -45.98, 11.38), (11.68, -31.4, 11.38), (13.67, -33.08, 11.38), (11.5, -31.83, 11.38), (11.22, -32.19, 11.38), (10.86, -32.47, 11.38), (10.44, -32.64, 11.38), (9.985, -32.7, 11.38), (9.532, -32.64, 11.38), (9.11, -32.47, 11.38), (8.747, -32.19, 11.38), (8.469, -31.83, 11.38), (8.294, -31.4, 11.38), (4.86, -50.2, 11.38), (3.955, -50.57, 11.38), (2.985, -50.7, 11.38), (2.014, -50.57, 11.38), (1.11, -50.2, 11.38), (0.3331, -49.6, 11.38), (-0.2629, -48.83, 11.38), (-0.6375, -47.92, 11.38), (-0.7653, -46.95, 11.38), (-3.393, -47.92, 11.38), (-3.265, -46.95, 11.38), (-3.768, -48.83, 11.38), (-4.364, -49.6, 11.38), (-5.14, -50.2, 11.38), (-6.045, -50.57, 11.38), (-7.015, -50.7, 11.38), (-7.986, -50.57, 11.38), (-12.5, -31.83, 11.38), (-12.78, -32.19, 11.38), (-13.14, -32.47, 11.38), (-13.56, -32.64, 11.38), (-14.02, -32.7, 11.38), (-14.47, -32.64, 11.38), (-14.89, -32.47, 11.38), (-15.25, -32.19, 11.38), (-15.53, -31.83, 11.38), (-15.71, -31.4, 11.38), (5.735, -30.95, 9.383), (7.86, -34.63, 9.383), (7.844, -33.52, 9.263), (7.867, -33.54, 9.263), (7.903, -28.34, 8.693), (7.831, -28.39, 8.703), (7.772, -28.46, 8.716), (8.885, -35.06, 9.383), (8.839, -34.1, 9.28), (8.865, -34.1, 9.28), (8.734, -27.86, 8.602), (5.759, -29.2, 9.383), (12.97, -32.38, 9.21), (12.99, -33.96, 9.383), (13.28, -31.53, 9.161), (13.28, -30.37, 9.035), (12.95, -29.44, 8.886), (10.01, -34.3, 9.284), (9.985, -35.2, 9.383), (9.985, -34.3, 9.284), (9.985, -27.6, 8.55), (10.19, -27.64, 8.557), (11.13, -34.1, 9.28), (11.08, -35.06, 9.383), (11.1, -34.1, 9.28), (11.24, -27.86, 8.602), (8.888, -34.11, 9.279), (8.911, -27.79, 8.586), (8.839, -27.8, 8.591), (11.08, -34.11, 9.279), (11.06, -27.79, 8.586), (9.961, -34.3, 9.284), (9.784, -27.64, 8.557), (7.831, -33.52, 9.264), (7.084, -32.63, 9.229), (7.084, -29.28, 8.863), (12.89, -32.63, 9.229), (12.14, -33.52, 9.264), (12.89, -29.28, 8.863), (11.13, -27.8, 8.591), (-18.12, -32.05, 9.383), (-18.27, -30.95, 9.383), (-10.33, -33.08, 9.383), (-11.01, -33.96, 9.383), (-17.21, -31.82, 9.233), (-17.7, -33.08, 9.383), (-17.22, -31.78, 9.231), (-15.78, -28.16, 8.796), (-15.95, -28.26, 8.82), (-18.12, -29.85, 9.383), (-15.82, -33.72, 9.277), (-16.14, -34.63, 9.383), (-15.84, -33.71, 9.278), (-13.66, -27.66, 8.573), (-13.85, -27.63, 8.584), (-11.89, -34.63, 9.383), (-11.86, -33.52, 9.234), (-11.27, -32.81, 9.171), (-12.48, -33.88, 9.247), (-12.92, -35.06, 9.383), (-10.72, -30.37, 8.872), (-10.72, -31.19, 8.983), (-10.96, -29.71, 8.77), (-13.68, -34.24, 9.272), (-14.02, -35.2, 9.383), (-13.71, -34.25, 9.273), (-11.85, -28.4, 8.597), (-11.71, -28.57, 8.614), (-10.72, -31.35, 9.008), (-10.72, -31.53, 9.037), (-11.11, -32.63, 9.161), (-11.22, -32.75, 9.168), (-9.91, -32.05, 9.383), (-8.948, -29.2, 9.383), (-16.65, -32.94, 9.264), (-17.02, -33.96, 9.383), (-16.92, -32.63, 9.267), (-14.78, -27.74, 8.659), (-15.16, -27.8, 8.703), (-16.17, -33.52, 9.283), (-14.02, -27.6, 8.593), (-14.02, -34.3, 9.283), (-14.8, -34.16, 9.279), (-15.12, -35.06, 9.383), (-11.86, -28.39, 8.596), (-12.62, -27.95, 8.559), (-12.87, -34.1, 9.267), (-12.52, -33.89, 9.248), (-13.65, -34.24, 9.272), (-11.11, -29.28, 8.709), (-11.02, -29.54, 8.743), (-11.59, -28.71, 8.634), (-14.83, -34.16, 9.28), (-12.79, -27.85, 8.556), (-15.16, -34.1, 9.288), (-12.87, -27.8, 8.554), (-17.31, -31.53, 9.23), (-16.17, -28.39, 8.861), (-16.92, -29.28, 9.029), (-17.31, -30.37, 9.157), (-9.809, -44.95, -2.667), (-9.791, -50.95, -2.534), (-9.809, -50.95, -2.667), (-9.791, -44.95, -2.534), (5.76, -44.95, -2.534), (5.778, -50.95, -2.667), (5.76, -50.95, -2.534), (5.778, -44.95, -2.667), (0.06825, -50.95, 3.159), (2.01, -44.95, 2.354), (2.01, -50.95, 2.354), (0.06825, -44.95, 3.159), (-7.707, -50.95, 1.075), (-6.04, -44.95, 2.354), (-6.04, -50.95, 2.354), (-7.707, -44.95, 1.075), (-8.987, -50.95, -0.592), (-8.987, -44.95, -0.592), (3.677, -44.95, 1.075), (4.956, -50.95, -0.592), (3.677, -50.95, 1.075), (4.956, -44.95, -0.592), (-4.099, -44.95, 3.159), (-4.099, -50.95, 3.159), (-2.015, -50.95, 3.433), (-2.015, -44.95, 3.433), (-13.07, -44.95, 11.38), (-13.07, -50.95, -2.667), (-13.07, -50.95, 11.38), (-13.07, -44.95, -2.667), (-3.809, -44.95, 11.38), (-0.2215, -44.95, 9.383), (-3.809, -44.95, 9.383), (-0.2215, -44.95, 11.38), (-12.09, -44.95, 9.383), (-12.09, -44.95, 11.38), (9.035, -44.95, -2.667), (8.061, -44.95, 9.383), (9.035, -44.95, 11.38), (8.061, -44.95, 11.38), (9.035, -50.95, 11.38), (9.035, -50.95, -2.667), (-0.6375, -45.98, 11.38), (-3.265, -46.95, 11.38), (-0.7653, -46.95, 11.38), (-3.393, -45.98, 11.38), (6.232, -48.83, 11.38), (5.636, -49.6, 11.38), (4.86, -50.2, 11.38), (3.955, -50.57, 11.38), (2.985, -50.7, 11.38), (-0.6375, -47.92, 11.38), (-3.393, -47.92, 11.38), (-0.2629, -48.83, 11.38), (-3.768, -48.83, 11.38), (0.3331, -49.6, 11.38), (-4.364, -49.6, 11.38), (1.11, -50.2, 11.38), (-5.14, -50.2, 11.38), (2.014, -50.57, 11.38), (-6.045, -50.57, 11.38), (-7.015, -50.7, 11.38), (-10.26, -48.83, 11.38), (-7.986, -50.57, 11.38), (-8.89, -50.2, 11.38), (-9.667, -49.6, 11.38), (4.728, -32.7, 9.383), (-8.759, -32.7, 9.383), (11.73, 5.049, 1.433), (11.68, 5.502, 1.433), (10.86, 6.564, 1.433), (10.44, 6.739, 1.433), (10.44, 3.358, 1.433), (10.86, 3.533, 1.433), (9.985, 3.299, 1.433), (9.532, 3.358, 1.433), (11.5, 5.924, 1.433), (9.532, 6.739, 1.433), (9.985, 6.799, 1.433), (8.747, 6.286, 1.433), (9.11, 6.564, 1.433), (8.469, 5.924, 1.433), (8.469, 4.174, 1.433), (8.747, 3.811, 1.433), (9.11, 3.533, 1.433), (11.22, 6.286, 1.433), (8.235, 5.049, 1.433), (8.294, 4.596, 1.433), (8.294, 5.502, 1.433), (11.5, 4.174, 1.433), (11.68, 4.596, 1.433), (11.22, 3.811, 1.433), (11.5, -30.08, 9.933), (11.22, -29.71, 9.933), (11.73, -30.95, 9.933), (11.68, -30.5, 9.933), (9.532, -29.26, 9.933), (9.985, -29.2, 9.933), (10.86, -29.44, 9.933), (10.44, -29.26, 9.933), (8.747, -29.71, 9.933), (9.11, -29.44, 9.933), (8.469, -30.08, 9.933), (8.235, -30.95, 9.933), (8.294, -31.4, 9.933), (8.294, -30.5, 9.933), (11.5, -31.83, 9.933), (11.68, -31.4, 9.933), (8.469, -31.83, 9.933), (10.44, -32.64, 9.933), (10.86, -32.47, 9.933), (11.22, -32.19, 9.933), (9.11, -32.47, 9.933), (8.747, -32.19, 9.933), (9.985, -32.7, 9.933), (9.532, -32.64, 9.933), (-15.71, -30.5, 9.933), (-15.77, -30.95, 9.933), (-12.78, -29.71, 9.933), (-13.14, -29.44, 9.933), (-12.32, -31.4, 9.933), (-12.27, -30.95, 9.933), (-14.47, -32.64, 9.933), (-14.89, -32.47, 9.933), (-12.5, -30.08, 9.933), (-12.32, -30.5, 9.933), (-13.56, -29.26, 9.933), (-14.02, -29.2, 9.933), (-14.89, -29.44, 9.933), (-14.47, -29.26, 9.933), (-15.53, -30.08, 9.933), (-15.25, -29.71, 9.933), (-12.78, -32.19, 9.933), (-12.5, -31.83, 9.933), (-15.71, -31.4, 9.933), (-15.25, -32.19, 9.933), (-14.02, -32.7, 9.933), (-13.56, -32.64, 9.933), (-13.14, -32.47, 9.933), (-15.53, -31.83, 9.933), (12.89, 6.724, 1.433), (9.985, 8.399, 1.433), (7.084, 3.374, 1.433), (7.084, 6.724, 1.433), (9.985, 1.699, 1.433), (12.89, 3.374, 1.433), (12.14, -28.39, 9.933), (12.89, -29.28, 9.933), (7.084, -32.63, 9.933), (7.831, -33.52, 9.933), (8.839, -27.8, 9.933), (7.831, -28.39, 9.933), (6.686, -31.53, 9.933), (11.13, -27.8, 9.933), (9.985, -27.6, 9.933), (7.084, -29.28, 9.933), (6.686, -30.37, 9.933), (13.28, -30.37, 9.933), (13.28, -31.53, 9.933), (12.89, -32.63, 9.933), (12.14, -33.52, 9.933), (11.13, -34.1, 9.933), (9.985, -34.3, 9.933), (8.839, -34.1, 9.933), (-11.11, -29.28, 9.933), (-11.86, -28.39, 9.933), (-16.17, -33.52, 9.933), (-16.92, -32.63, 9.933), (-15.16, -27.8, 9.933), (-16.17, -28.39, 9.933), (-17.31, -31.53, 9.933), (-12.87, -27.8, 9.933), (-14.02, -27.6, 9.933), (-16.92, -29.28, 9.933), (-17.31, -30.37, 9.933), (-10.72, -30.37, 9.933), (-10.72, -31.53, 9.933), (-11.11, -32.63, 9.933), (-11.86, -33.52, 9.933), (-12.87, -34.1, 9.933), (-14.02, -34.3, 9.933), (-15.16, -34.1, 9.933), (11.91, -2.642, 5.333), (12.36, -2.701, 5.333), (12.36, 0.7986, 5.333), (11.91, 0.739, 5.333), (10.84, -1.826, 5.333), (10.67, -1.404, 5.333), (13.88, -0.07637, 5.333), (14.05, -0.4984, 5.333), (11.12, -2.189, 5.333), (10.61, -0.9514, 5.333), (10.67, -0.4984, 5.333), (11.48, 0.5642, 5.333), (13.6, -2.189, 5.333), (13.88, -1.826, 5.333), (12.81, 0.739, 5.333), (13.6, 0.2861, 5.333), (11.48, -2.467, 5.333), (11.12, 0.2861, 5.333), (10.84, -0.07637, 5.333), (12.81, -2.642, 5.333), (13.23, -2.467, 5.333), (14.11, -0.9514, 5.333), (14.05, -1.404, 5.333), (13.23, 0.5642, 5.333), (12.36, -4.301, 5.333), (9.459, -2.626, 5.333), (12.36, 2.399, 5.333), (9.459, 0.7236, 5.333), (15.26, 0.7236, 5.333), (15.26, -2.626, 5.333), (11.91, 33.36, 5.333), (12.36, 33.3, 5.333), (12.36, 36.8, 5.333), (11.91, 36.74, 5.333), (10.84, 34.17, 5.333), (10.67, 34.6, 5.333), (13.88, 35.92, 5.333), (14.05, 35.5, 5.333), (11.12, 33.81, 5.333), (10.61, 35.05, 5.333), (10.67, 35.5, 5.333), (11.48, 36.56, 5.333), (13.88, 34.17, 5.333), (13.6, 33.81, 5.333), (12.81, 36.74, 5.333), (13.6, 36.29, 5.333), (11.48, 33.53, 5.333), (11.12, 36.29, 5.333), (10.84, 35.92, 5.333), (12.81, 33.36, 5.333), (13.23, 33.53, 5.333), (14.11, 35.05, 5.333), (14.05, 34.6, 5.333), (13.23, 36.56, 5.333), (12.36, 31.7, 5.333), (9.459, 33.37, 5.333), (9.459, 36.72, 5.333), (12.36, 38.4, 5.333), (15.26, 36.72, 5.333), (15.26, 33.37, 5.333), (-12.77, -11.1, -0.667), (-12.82, -11.55, -0.667), (-16.21, -11.55, -0.667), (-16.27, -11.1, -0.667), (-14.06, -12.79, -0.667), (-13.64, -12.62, -0.667), (-14.97, -9.411, -0.667), (-15.39, -9.586, -0.667), (-13.28, -12.34, -0.667), (-14.52, -12.85, -0.667), (-14.97, -12.79, -0.667), (-16.03, -11.98, -0.667), (-13.28, -9.864, -0.667), (-13.64, -9.586, -0.667), (-16.21, -10.65, -0.667), (-15.75, -9.864, -0.667), (-13.0, -11.98, -0.667), (-15.75, -12.34, -0.667), (-15.39, -12.62, -0.667), (-13.0, -10.23, -0.667), (-12.82, -10.65, -0.667), (-14.06, -9.411, -0.667), (-14.52, -9.351, -0.667), (-16.03, -10.23, -0.667), (-12.84, -14.0, -0.667), (-11.17, -11.1, -0.667), (-17.87, -11.1, -0.667), (-16.19, -14.0, -0.667), (-12.84, -8.2, -0.667), (-16.19, -8.2, -0.667), (12.23, -11.1, -0.667), (12.18, -11.55, -0.667), (8.794, -11.55, -0.667), (8.735, -11.1, -0.667), (10.94, -12.79, -0.667), (11.36, -12.62, -0.667), (10.03, -9.411, -0.667), (9.61, -9.586, -0.667), (11.72, -12.34, -0.667), (10.48, -12.85, -0.667), (10.03, -12.79, -0.667), (8.969, -11.98, -0.667), (11.72, -9.864, -0.667), (11.36, -9.586, -0.667), (8.794, -10.65, -0.667), (9.247, -9.864, -0.667), (12.0, -11.98, -0.667), (9.247, -12.34, -0.667), (9.61, -12.62, -0.667), (12.0, -10.23, -0.667), (12.18, -10.65, -0.667), (10.94, -9.411, -0.667), (10.48, -9.351, -0.667), (8.969, -10.23, -0.667), (12.16, -14.0, -0.667), (13.83, -11.1, -0.667), (7.135, -11.1, -0.667), (8.81, -14.0, -0.667), (12.16, -8.2, -0.667), (8.81, -8.2, -0.667), (2.485, 29.7, 0.758), (5.485, 31.37, -2.143), (2.485, 31.37, -2.143), (5.485, 29.7, 0.758), (5.485, 34.74, -2.123), (2.485, 34.72, -2.143), (5.485, 34.72, -2.143), (2.485, 34.74, -2.123), (5.485, 31.36, 1.211), (5.485, 31.3, 0.758), (5.485, 31.53, 1.633), (5.485, 31.37, 3.659), (5.485, 31.81, 1.995), (5.485, 32.17, 2.274), (5.485, 32.6, 2.448), (5.485, 33.05, 2.508), (5.485, 34.72, 3.659), (5.485, 33.5, 2.448), (5.485, 34.74, 3.639), (5.485, 33.92, 2.274), (5.485, 34.29, 1.995), (5.485, 34.56, 1.633), (5.485, 38.81, 3.639), (5.485, 34.74, 1.211), (5.485, 34.8, 0.758), (5.485, 31.36, 0.3051), (5.485, 31.53, -0.117), (5.485, 31.81, -0.4794), (5.485, 32.17, -0.7575), (5.485, 32.6, -0.9324), (5.485, 33.05, -0.992), (5.485, 33.5, -0.9324), (5.485, 33.92, -0.7575), (5.485, 34.29, -0.4794), (5.485, 34.56, -0.117), (5.485, 38.81, -2.123), (5.485, 34.74, 0.3051), (2.485, 31.37, 3.659), (2.485, 31.36, 0.3051), (2.485, 31.3, 0.758), (2.485, 31.53, -0.117), (2.485, 31.81, -0.4794), (2.485, 32.17, -0.7575), (2.485, 32.6, -0.9324), (2.485, 33.05, -0.992), (2.485, 38.81, -0.992), (2.485, 38.81, -2.123), (2.485, 31.36, 1.211), (2.485, 31.53, 1.633), (2.485, 31.81, 1.995), (2.485, 32.17, 2.274), (2.485, 32.6, 2.448), (2.485, 33.05, 2.508), (2.485, 34.72, 3.659), (2.485, 34.74, 3.639), (2.485, 38.81, 2.508), (2.485, 38.81, 3.639), (4.985, 38.81, -0.992), (4.985, 38.81, 2.508), (9.485, 31.36, 0.3051), (9.485, 31.3, 0.758), (9.485, 34.8, 0.758), (9.485, 34.74, 0.3051), (9.485, 32.17, -0.7575), (9.485, 32.6, -0.9324), (9.485, 33.92, 2.274), (9.485, 33.5, 2.448), (9.485, 31.81, -0.4794), (9.485, 33.05, -0.992), (9.485, 33.5, -0.9324), (9.485, 34.56, -0.117), (9.485, 32.17, 2.274), (9.485, 31.81, 1.995), (9.485, 34.74, 1.211), (9.485, 34.29, 1.995), (9.485, 31.53, -0.117), (9.485, 31.36, 1.211), (9.485, 31.53, 1.633), (9.485, 32.6, 2.448), (9.485, 33.05, 2.508), (9.485, 33.92, -0.7575), (9.485, 34.29, -0.4794), (9.485, 34.56, 1.633), (2.485, 29.7, -9.992), (5.485, 31.37, -12.89), (2.485, 31.37, -12.89), (5.485, 29.7, -9.992), (5.485, 34.74, -12.87), (2.485, 34.72, -12.89), (5.485, 34.72, -12.89), (2.485, 34.74, -12.87), (5.485, 31.36, -9.539), (5.485, 31.3, -9.992), (5.485, 31.53, -9.117), (5.485, 31.37, -7.091), (5.485, 31.81, -8.755), (5.485, 32.17, -8.477), (5.485, 32.6, -8.302), (5.485, 33.05, -8.242), (5.485, 34.72, -7.091), (5.485, 33.5, -8.302), (5.485, 34.74, -7.111), (5.485, 33.92, -8.477), (5.485, 34.29, -8.755), (5.485, 34.56, -9.117), (5.485, 38.81, -7.111), (5.485, 34.74, -9.539), (5.485, 34.8, -9.992), (5.485, 31.36, -10.44), (5.485, 31.53, -10.87), (5.485, 31.81, -11.23), (5.485, 32.17, -11.51), (5.485, 32.6, -11.68), (5.485, 33.05, -11.74), (5.485, 33.5, -11.68), (5.485, 33.92, -11.51), (5.485, 34.29, -11.23), (5.485, 34.56, -10.87), (5.485, 38.81, -12.87), (5.485, 34.74, -10.44), (2.485, 31.37, -7.091), (2.485, 31.36, -10.44), (2.485, 31.3, -9.992), (2.485, 31.53, -10.87), (2.485, 31.81, -11.23), (2.485, 32.17, -11.51), (2.485, 32.6, -11.68), (2.485, 33.05, -11.74), (2.485, 38.81, -11.74), (2.485, 38.81, -12.87), (2.485, 31.36, -9.539), (2.485, 31.53, -9.117), (2.485, 31.81, -8.755), (2.485, 32.17, -8.477), (2.485, 32.6, -8.302), (2.485, 33.05, -8.242), (2.485, 34.72, -7.091), (2.485, 34.74, -7.111), (2.485, 38.81, -8.242), (2.485, 38.81, -7.111), (4.985, 38.81, -11.74), (4.985, 38.81, -8.242), (9.485, 31.36, -10.44), (9.485, 31.3, -9.992), (9.485, 34.8, -9.992), (9.485, 34.74, -10.44), (9.485, 32.17, -11.51), (9.485, 32.6, -11.68), (9.485, 33.92, -8.477), (9.485, 33.5, -8.302), (9.485, 31.81, -11.23), (9.485, 33.05, -11.74), (9.485, 33.5, -11.68), (9.485, 34.56, -10.87), (9.485, 32.17, -8.477), (9.485, 31.81, -8.755), (9.485, 34.74, -9.539), (9.485, 34.29, -8.755), (9.485, 31.53, -10.87), (9.485, 31.36, -9.539), (9.485, 31.53, -9.117), (9.485, 32.6, -8.302), (9.485, 33.05, -8.242), (9.485, 33.92, -11.51), (9.485, 34.29, -11.23), (9.485, 34.56, -9.117)], [], [(0, 1, 2), (1, 0, 3), (3, 4, 5), (0, 2, 6), (3, 0, 4), (7, 5, 4), (5, 7, 8), (9, 8, 7), (8, 9, 10), (11, 10, 9), (12, 10, 11), (12, 13, 10), (14, 13, 12), (15, 13, 14), (16, 13, 15), (17, 13, 16), (17, 18, 13), (19, 18, 17), (20, 18, 19), (21, 18, 20), (18, 21, 22), (22, 21, 23), (23, 21, 24), (24, 21, 25), (25, 21, 26), (27, 28, 29), (28, 27, 30), (31, 32, 33), (32, 31, 34), (3, 35, 1), (35, 3, 36), (37, 38, 39), (40, 38, 37), (40, 41, 38), (42, 41, 43), (40, 43, 41), (40, 44, 43), (40, 45, 44), (40, 46, 45), (40, 47, 46), (40, 48, 47), (40, 49, 48), (2, 49, 40), (49, 2, 50), (51, 2, 52), (53, 2, 51), (54, 2, 53), (55, 2, 54), (56, 2, 55), (57, 2, 56), (50, 2, 57), (58, 41, 42), (59, 41, 58), (60, 41, 59), (61, 41, 60), (41, 61, 62), (63, 62, 61), (64, 62, 63), (65, 62, 64), (66, 65, 67), (66, 67, 68), (66, 52, 2), (52, 66, 69), (69, 66, 70), (65, 66, 62), (71, 66, 68), (70, 66, 71), (1, 66, 2), (66, 1, 35), (72, 73, 74), (73, 72, 75), (76, 77, 78), (79, 77, 76), (77, 79, 80), (36, 81, 82), (81, 36, 83), (84, 85, 36), (84, 36, 82), (85, 84, 86), (87, 88, 89), (88, 87, 90), (91, 87, 89), (91, 92, 87), (93, 92, 91), (93, 94, 92), (95, 94, 93), (95, 96, 94), (97, 96, 95), (97, 98, 96), (99, 98, 97), (99, 100, 98), (101, 100, 99), (100, 101, 102), (103, 104, 88), (103, 105, 104), (103, 106, 105), (103, 107, 106), (103, 108, 107), (103, 109, 108), (110, 109, 103), (109, 110, 111), (111, 110, 112), (89, 88, 104), (113, 88, 90), (114, 88, 113), (115, 88, 114), (116, 88, 115), (117, 88, 116), (21, 117, 118), (21, 118, 119), (117, 21, 88), (120, 121, 122), (121, 120, 123), (124, 125, 126), (125, 124, 127), (128, 124, 126), (124, 128, 129), (130, 126, 131), (126, 130, 128), (128, 130, 132), (2, 133, 6), (2, 134, 133), (135, 2, 136), (137, 2, 135), (138, 136, 139), (140, 2, 137), (136, 138, 135), (141, 138, 139), (138, 141, 142), (143, 2, 140), (2, 144, 134), (2, 145, 144), (2, 143, 145), (145, 143, 146), (135, 147, 137), (135, 148, 147), (149, 148, 135), (149, 150, 148), (125, 150, 149), (150, 125, 127), (146, 143, 151), (152, 151, 143), (151, 152, 153), (153, 152, 154), (155, 154, 152), (154, 155, 156), (156, 155, 157), (158, 157, 155), (157, 158, 159), (158, 155, 160), (161, 159, 158), (161, 158, 162), (21, 159, 161), (21, 161, 163), (21, 163, 164), (159, 21, 20), (127, 124, 165), (166, 2, 167), (2, 166, 136), (168, 10, 13), (10, 168, 169), (66, 170, 62), (170, 66, 35), (35, 85, 170), (85, 35, 36), (171, 172, 173), (174, 172, 175), (172, 176, 177), (178, 173, 179), (172, 174, 176), (172, 171, 175), (173, 180, 171), (173, 181, 180), (173, 182, 181), (173, 178, 182), (182, 178, 183), (183, 178, 184), (184, 178, 185), (185, 178, 186), (186, 178, 187), (187, 178, 188), (178, 189, 188), (190, 189, 178), (189, 190, 191), (191, 190, 192), (193, 192, 190), (192, 193, 194), (194, 193, 195), (195, 193, 196), (197, 196, 193), (196, 197, 198), (199, 198, 197), (198, 199, 200), (200, 199, 201), (202, 203, 204), (205, 201, 199), (206, 207, 208), (207, 209, 210), (206, 208, 211), (212, 210, 209), (206, 211, 213), (214, 210, 212), (206, 213, 215), (210, 214, 216), (206, 215, 217), (216, 214, 218), (207, 206, 209), (219, 214, 220), (209, 206, 221), (220, 214, 222), (209, 221, 223), (224, 223, 221), (225, 223, 224), (226, 225, 227), (225, 226, 223), (218, 214, 219), (214, 212, 228), (229, 228, 212), (228, 229, 230), (231, 209, 232), (209, 231, 212), (177, 232, 172), (232, 177, 231), (230, 229, 233), (233, 229, 234), (234, 229, 235), (236, 235, 229), (174, 236, 176), (237, 236, 174), (238, 236, 237), (236, 238, 235), (239, 238, 237), (239, 240, 238), (239, 241, 240), (242, 239, 243), (239, 244, 241), (245, 203, 243), (204, 203, 246), (247, 243, 203), (246, 203, 245), (248, 243, 247), (239, 242, 244), (243, 248, 242), (249, 175, 171), (250, 175, 249), (251, 175, 250), (252, 175, 251), (253, 175, 252), (254, 175, 253), (255, 175, 254), (256, 175, 255), (257, 256, 258), (257, 258, 259), (257, 259, 260), (256, 257, 175), (261, 257, 260), (262, 257, 261), (263, 257, 262), (264, 257, 263), (265, 257, 264), (243, 265, 266), (243, 266, 245), (201, 205, 202), (265, 243, 257), (203, 202, 205), (234, 267, 268), (267, 234, 235), (269, 270, 271), (269, 272, 270), (269, 273, 272), (269, 274, 273), (274, 269, 275), (235, 276, 267), (276, 235, 277), (277, 235, 278), (271, 279, 280), (270, 279, 271), (279, 270, 281), (282, 283, 284), (285, 284, 286), (283, 287, 288), (283, 289, 287), (283, 290, 289), (283, 291, 290), (283, 292, 291), (293, 294, 295), (295, 294, 296), (296, 294, 297), (298, 281, 270), (294, 299, 297), (294, 300, 299), (281, 300, 294), (300, 281, 301), (301, 281, 298), (302, 303, 304), (305, 302, 306), (307, 306, 308), (288, 309, 283), (288, 310, 309), (311, 310, 288), (312, 310, 311), (310, 312, 313), (314, 313, 312), (315, 313, 314), (316, 313, 315), (317, 313, 316), (318, 313, 317), (319, 313, 318), (313, 319, 308), (320, 308, 319), (321, 308, 320), (322, 308, 321), (323, 308, 322), (307, 308, 323), (306, 307, 305), (302, 305, 303), (238, 305, 278), (305, 238, 303), (238, 278, 235), (324, 294, 293), (294, 324, 325), (326, 325, 324), (327, 325, 326), (328, 325, 327), (329, 325, 328), (283, 330, 292), (331, 325, 329), (332, 325, 331), (283, 333, 330), (283, 334, 333), (325, 332, 286), (335, 286, 332), (285, 286, 335), (284, 285, 282), (283, 336, 334), (283, 282, 336), (277, 285, 276), (285, 277, 282), (337, 338, 339), (168, 340, 341), (168, 342, 340), (73, 343, 342), (343, 337, 344), (343, 338, 337), (75, 343, 73), (338, 345, 346), (73, 342, 168), (343, 345, 338), (343, 75, 345), (347, 348, 349), (348, 347, 350), (351, 350, 347), (352, 350, 351), (353, 349, 354), (350, 352, 355), (356, 355, 352), (349, 357, 347), (349, 353, 357), (344, 354, 343), (354, 344, 353), (358, 359, 356), (359, 360, 361), (360, 359, 358), (355, 356, 359), (352, 351, 362), (351, 363, 362), (364, 363, 351), (363, 364, 365), (365, 364, 366), (367, 366, 364), (366, 367, 368), (368, 367, 369), (369, 367, 370), (371, 370, 367), (370, 371, 372), (372, 371, 373), (374, 373, 371), (373, 374, 375), (376, 360, 358), (377, 360, 376), (360, 377, 378), (379, 378, 377), (380, 378, 379), (381, 378, 380), (382, 378, 381), (383, 378, 382), (375, 374, 384), (384, 374, 385), (374, 371, 386), (387, 385, 374), (387, 374, 388), (77, 385, 387), (385, 77, 389), (389, 77, 390), (390, 77, 383), (77, 387, 78), (383, 77, 378), (391, 392, 393), (392, 391, 394), (395, 2, 396), (2, 395, 397), (29, 398, 27), (398, 29, 399), (400, 25, 26), (25, 400, 401), (402, 403, 404), (403, 402, 405), (406, 88, 21), (123, 407, 121), (407, 123, 408), (406, 21, 409), (408, 410, 407), (410, 408, 411), (412, 233, 413), (414, 2, 397), (2, 414, 415), (83, 416, 81), (416, 83, 417), (418, 86, 84), (419, 86, 418), (86, 419, 420), (417, 5, 8), (5, 417, 83), (5, 36, 3), (36, 5, 83), (74, 421, 422), (421, 74, 73), (423, 18, 22), (18, 423, 424), (425, 426, 427), (425, 428, 426), (425, 429, 428), (425, 430, 429), (425, 431, 430), (425, 432, 431), (425, 433, 432), (425, 434, 433), (435, 436, 437), (435, 434, 425), (435, 438, 434), (435, 439, 438), (435, 440, 439), (435, 437, 440), (436, 435, 441), (435, 442, 441), (442, 435, 443), (169, 341, 444), (341, 169, 168), (445, 348, 446), (349, 445, 447), (445, 349, 348), (40, 396, 2), (37, 394, 391), (394, 37, 39), (400, 21, 119), (21, 400, 26), (27, 112, 110), (112, 27, 398), (404, 102, 101), (102, 404, 403), (110, 30, 27), (30, 110, 103), (120, 34, 31), (34, 120, 122), (448, 21, 449), (450, 451, 452), (453, 450, 454), (450, 453, 451), (449, 21, 455), (452, 456, 450), (456, 452, 457), (455, 21, 164), (457, 130, 456), (130, 457, 132), (458, 2, 415), (2, 458, 459), (459, 167, 2), (413, 275, 269), (413, 460, 275), (413, 461, 460), (413, 462, 461), (413, 463, 462), (413, 464, 463), (233, 464, 413), (464, 233, 465), (234, 465, 233), (465, 234, 268), (412, 466, 230), (393, 466, 412), (466, 393, 392), (230, 466, 228), (417, 444, 416), (444, 417, 169), (447, 420, 419), (420, 447, 445), (169, 8, 10), (8, 169, 417), (467, 399, 29), (399, 467, 468), (469, 25, 401), (25, 469, 24), (470, 405, 402), (405, 470, 471), (467, 472, 473), (467, 474, 472), (474, 467, 475), (476, 477, 478), (477, 476, 479), (469, 23, 24), (23, 469, 480), (467, 481, 468), (481, 467, 473), (470, 482, 471), (482, 470, 483), (421, 73, 484), (485, 443, 486), (487, 443, 485), (443, 487, 442), (488, 427, 489), (427, 490, 491), (490, 427, 426), (492, 18, 424), (18, 492, 13), (493, 13, 492), (427, 488, 493), (494, 493, 488), (495, 493, 494), (496, 493, 495), (496, 497, 493), (498, 493, 497), (499, 498, 500), (498, 499, 493), (499, 500, 501), (499, 501, 502), (443, 503, 486), (499, 503, 443), (503, 499, 504), (499, 502, 504), (493, 499, 13), (168, 499, 484), (499, 168, 13), (168, 484, 73), (427, 491, 489), (409, 21, 448), (411, 454, 410), (454, 411, 453), (230, 233, 412), (472, 74, 473), (74, 472, 72), (478, 80, 79), (80, 478, 477), (473, 422, 481), (422, 473, 74), (480, 22, 23), (22, 480, 423), (483, 425, 482), (425, 483, 435), (29, 475, 467), (475, 29, 28), (33, 479, 476), (479, 33, 32), (414, 397, 395), (505, 506, 507), (506, 508, 509), (506, 510, 508), (506, 505, 510), (511, 512, 142), (131, 513, 514), (515, 131, 512), (516, 131, 514), (516, 514, 517), (516, 517, 518), (131, 519, 520), (131, 516, 519), (521, 395, 40), (395, 522, 414), (523, 414, 522), (414, 523, 458), (395, 521, 522), (40, 524, 521), (524, 40, 525), (526, 458, 523), (527, 458, 526), (458, 527, 166), (528, 166, 527), (166, 528, 139), (529, 139, 528), (141, 529, 530), (529, 141, 139), (531, 141, 530), (142, 531, 532), (142, 532, 511), (512, 511, 533), (531, 142, 141), (512, 533, 515), (131, 515, 513), (534, 131, 520), (535, 131, 534), (536, 131, 535), (537, 536, 538), (537, 538, 539), (537, 539, 540), (537, 540, 541), (537, 541, 542), (536, 537, 131), (543, 537, 542), (544, 537, 543), (545, 544, 546), (545, 546, 547), (548, 547, 549), (544, 545, 537), (548, 549, 550), (509, 550, 551), (509, 551, 552), (509, 552, 553), (547, 548, 545), (509, 553, 554), (509, 554, 555), (509, 555, 506), (550, 509, 548), (395, 396, 40), (413, 269, 40), (304, 556, 557), (304, 558, 556), (304, 559, 558), (304, 560, 559), (304, 561, 560), (304, 562, 561), (303, 562, 304), (562, 303, 563), (563, 303, 564), (564, 303, 565), (303, 566, 565), (303, 567, 566), (303, 568, 567), (505, 568, 303), (569, 570, 571), (572, 573, 570), (572, 574, 573), (572, 575, 574), (572, 576, 575), (572, 505, 576), (568, 505, 577), (576, 505, 578), (579, 505, 507), (580, 505, 579), (578, 505, 580), (40, 581, 525), (40, 582, 581), (583, 582, 40), (584, 40, 271), (585, 40, 584), (586, 40, 585), (271, 587, 584), (271, 588, 587), (271, 589, 588), (271, 590, 589), (271, 591, 590), (271, 592, 591), (271, 593, 592), (280, 593, 271), (593, 280, 594), (595, 280, 596), (597, 280, 595), (598, 280, 597), (594, 280, 598), (583, 40, 586), (582, 583, 599), (600, 599, 583), (599, 600, 601), (602, 601, 600), (601, 602, 603), (604, 603, 602), (603, 604, 605), (606, 605, 604), (605, 607, 608), (605, 606, 607), (607, 606, 609), (607, 609, 610), (607, 610, 611), (607, 611, 612), (607, 596, 280), (596, 607, 612), (608, 607, 518), (516, 607, 557), (613, 557, 556), (614, 557, 613), (615, 557, 614), (616, 557, 615), (617, 557, 616), (607, 516, 518), (618, 557, 617), (557, 619, 516), (557, 620, 619), (618, 617, 621), (557, 622, 620), (623, 621, 624), (557, 625, 622), (557, 618, 625), (621, 626, 618), (627, 624, 569), (621, 623, 626), (570, 569, 628), (624, 629, 623), (624, 627, 629), (570, 628, 630), (570, 630, 572), (505, 572, 577), (569, 571, 627), (226, 359, 361), (359, 226, 227), (458, 167, 459), (167, 458, 166), (225, 350, 355), (350, 225, 224), (203, 631, 247), (631, 203, 632), (631, 633, 247), (634, 633, 631), (634, 505, 633), (505, 634, 635), (190, 636, 637), (636, 190, 178), (638, 537, 545), (537, 638, 639), (635, 510, 505), (510, 635, 640), (203, 641, 632), (641, 203, 205), (642, 505, 303), (178, 643, 636), (643, 178, 122), (178, 34, 122), (178, 32, 34), (178, 479, 32), (178, 477, 479), (178, 80, 477), (178, 77, 80), (179, 77, 178), (77, 179, 378), (644, 537, 639), (537, 644, 121), (643, 121, 644), (121, 643, 122), (454, 450, 456), (130, 131, 537), (407, 410, 454), (537, 121, 407), (456, 130, 537), (537, 407, 454), (456, 537, 454), (139, 136, 166), (227, 355, 359), (355, 227, 225), (458, 415, 414), (348, 221, 446), (224, 348, 350), (348, 224, 221), (248, 633, 645), (633, 248, 247), (197, 646, 647), (646, 197, 193), (648, 548, 509), (548, 648, 649), (269, 271, 40), (650, 505, 651), (241, 651, 652), (412, 413, 40), (37, 391, 40), (241, 244, 651), (651, 505, 652), (645, 505, 650), (393, 412, 40), (391, 393, 40), (199, 647, 653), (647, 199, 197), (654, 509, 508), (509, 654, 648), (193, 637, 646), (637, 193, 190), (649, 545, 548), (545, 649, 638), (652, 505, 642), (645, 633, 505), (205, 655, 641), (199, 655, 205), (655, 199, 653), (640, 508, 510), (508, 640, 654), (242, 645, 650), (645, 242, 248), (244, 650, 651), (650, 244, 242), (240, 652, 642), (652, 240, 241), (238, 642, 303), (642, 238, 240), (656, 208, 657), (208, 656, 211), (657, 207, 658), (207, 657, 208), (659, 660, 658), (661, 211, 656), (211, 661, 213), (658, 656, 657), (658, 661, 656), (658, 662, 661), (658, 663, 662), (658, 664, 663), (38, 664, 658), (664, 38, 41), (665, 666, 658), (658, 210, 667), (210, 658, 207), (215, 661, 662), (661, 215, 213), (206, 663, 664), (663, 206, 217), (62, 664, 41), (221, 445, 446), (221, 420, 445), (221, 86, 420), (221, 85, 86), (221, 170, 85), (221, 62, 170), (62, 206, 664), (206, 62, 221), (217, 662, 663), (662, 217, 215), (666, 394, 39), (666, 392, 394), (392, 666, 466), (39, 658, 666), (658, 39, 38), (667, 216, 668), (216, 667, 210), (219, 669, 660), (669, 219, 220), (659, 219, 660), (219, 659, 218), (669, 665, 658), (660, 669, 658), (668, 218, 659), (218, 668, 216), (222, 666, 665), (666, 222, 214), (668, 659, 658), (667, 668, 658), (214, 466, 666), (466, 214, 228), (220, 665, 669), (665, 220, 222), (670, 671, 672), (671, 670, 673), (674, 675, 676), (675, 674, 677), (678, 679, 680), (679, 678, 681), (682, 683, 684), (683, 682, 685), (686, 687, 688), (687, 686, 689), (690, 691, 692), (691, 690, 693), (693, 690, 694), (673, 695, 671), (695, 673, 696), (677, 697, 675), (697, 677, 698), (699, 681, 678), (681, 699, 700), (701, 685, 682), (685, 701, 702), (703, 704, 705), (704, 703, 706), (707, 708, 709), (707, 709, 710), (708, 707, 711), (712, 706, 703), (706, 712, 713), (710, 714, 707), (715, 710, 716), (710, 715, 714), (717, 718, 719), (718, 717, 720), (721, 722, 723), (722, 721, 724), (725, 689, 686), (689, 725, 726), (727, 694, 690), (728, 694, 727), (694, 728, 729), (696, 730, 695), (730, 696, 731), (732, 733, 698), (733, 732, 734), (697, 698, 733), (680, 730, 731), (730, 680, 679), (684, 734, 732), (734, 684, 683), (735, 736, 737), (736, 735, 738), (739, 740, 741), (740, 739, 742), (712, 743, 713), (743, 712, 744), (716, 745, 715), (745, 716, 746), (705, 700, 699), (700, 705, 704), (708, 701, 709), (701, 708, 702), (747, 748, 749), (748, 747, 750), (751, 752, 753), (752, 751, 754), (755, 756, 757), (756, 755, 758), (759, 760, 761), (760, 759, 762), (757, 720, 717), (720, 757, 756), (762, 723, 760), (723, 762, 721), (688, 758, 755), (758, 688, 687), (691, 759, 761), (759, 691, 693), (763, 725, 764), (725, 763, 726), (729, 765, 766), (765, 729, 728), (738, 767, 736), (767, 738, 768), (769, 740, 742), (740, 769, 770), (744, 737, 743), (737, 744, 735), (746, 741, 745), (741, 746, 739), (750, 672, 748), (672, 750, 670), (754, 676, 752), (676, 754, 674), (718, 749, 719), (749, 718, 747), (724, 771, 722), (751, 771, 724), (771, 751, 753), (768, 764, 767), (764, 768, 763), (766, 770, 769), (770, 766, 765), (502, 501, 724), (498, 497, 674), (674, 497, 677), (501, 500, 751), (437, 766, 440), (485, 759, 693), (504, 721, 503), (732, 495, 494), (709, 491, 710), (501, 751, 724), (500, 498, 674), (500, 754, 751), (502, 724, 504), (439, 766, 769), (766, 439, 440), (486, 759, 485), (710, 491, 490), (746, 430, 431), (500, 674, 754), (503, 759, 486), (503, 762, 759), (504, 724, 721), (437, 729, 766), (729, 437, 436), (485, 693, 694), (684, 494, 488), (710, 490, 716), (438, 769, 742), (769, 438, 439), (503, 721, 762), (485, 694, 487), (497, 496, 698), (709, 701, 491), (716, 428, 429), (428, 490, 426), (490, 428, 716), (746, 432, 739), (432, 746, 431), (438, 742, 434), (742, 433, 434), (739, 433, 742), (433, 739, 432), (487, 694, 729), (677, 497, 698), (496, 495, 732), (496, 732, 698), (701, 489, 491), (488, 489, 701), (716, 430, 746), (430, 716, 429), (441, 487, 729), (487, 441, 442), (441, 729, 436), (732, 494, 684), (682, 488, 701), (684, 488, 682), (772, 758, 773), (774, 775, 670), (775, 673, 670), (673, 775, 776), (747, 777, 778), (747, 778, 779), (780, 763, 768), (763, 780, 781), (744, 782, 783), (747, 784, 777), (784, 747, 785), (772, 756, 758), (786, 699, 787), (699, 786, 705), (788, 768, 738), (768, 788, 780), (718, 785, 747), (785, 718, 789), (790, 774, 670), (791, 747, 779), (747, 791, 750), (720, 789, 718), (789, 720, 792), (792, 793, 794), (793, 792, 720), (793, 720, 772), (687, 795, 796), (795, 687, 689), (797, 773, 758), (773, 797, 798), (744, 799, 782), (790, 750, 791), (750, 790, 670), (772, 720, 756), (800, 763, 801), (801, 763, 781), (689, 802, 795), (802, 689, 803), (803, 689, 804), (787, 805, 806), (805, 787, 699), (807, 808, 809), (808, 807, 680), (788, 738, 810), (712, 799, 744), (799, 712, 811), (800, 726, 763), (726, 800, 812), (796, 758, 687), (758, 796, 797), (776, 696, 673), (696, 776, 813), (814, 696, 815), (696, 814, 816), (817, 696, 813), (696, 817, 815), (772, 794, 793), (794, 772, 818), (773, 818, 772), (818, 773, 798), (819, 805, 820), (809, 820, 807), (820, 809, 819), (805, 819, 806), (811, 703, 821), (703, 811, 712), (812, 689, 726), (689, 812, 804), (820, 805, 699), (678, 820, 699), (680, 807, 820), (816, 731, 696), (731, 816, 822), (738, 823, 810), (703, 824, 821), (680, 820, 678), (680, 822, 808), (822, 680, 731), (735, 823, 738), (823, 735, 825), (744, 825, 735), (825, 744, 783), (826, 703, 827), (703, 826, 824), (827, 705, 786), (705, 827, 703), (828, 829, 830), (829, 828, 831), (607, 700, 557), (607, 681, 700), (607, 679, 681), (607, 730, 679), (832, 730, 607), (730, 832, 695), (695, 832, 671), (832, 672, 671), (832, 748, 672), (833, 748, 832), (748, 833, 749), (834, 749, 833), (749, 834, 719), (719, 835, 717), (835, 719, 834), (704, 557, 700), (706, 557, 704), (713, 557, 706), (836, 713, 743), (836, 743, 737), (836, 737, 736), (713, 836, 557), (767, 836, 736), (837, 767, 764), (838, 764, 725), (839, 725, 686), (840, 686, 688), (767, 837, 836), (841, 688, 755), (842, 717, 835), (717, 842, 757), (764, 838, 837), (829, 757, 842), (725, 839, 838), (757, 829, 755), (686, 840, 839), (831, 755, 829), (688, 841, 840), (755, 831, 841), (843, 844, 845), (846, 844, 843), (847, 844, 846), (844, 847, 848), (846, 849, 847), (850, 849, 846), (850, 851, 849), (852, 851, 850), (852, 853, 851), (854, 853, 852), (854, 855, 853), (856, 855, 854), (855, 856, 857), (858, 857, 856), (857, 858, 859), (860, 861, 862), (862, 863, 864), (865, 862, 861), (862, 865, 863), (866, 865, 861), (866, 867, 865), (868, 867, 866), (868, 869, 867), (870, 869, 868), (870, 871, 869), (872, 871, 870), (873, 872, 874), (872, 873, 871), (830, 874, 859), (828, 859, 858), (874, 830, 873), (859, 828, 830), (833, 865, 867), (865, 833, 832), (835, 869, 871), (869, 835, 834), (834, 867, 869), (867, 834, 833), (854, 840, 856), (840, 854, 839), (837, 852, 850), (852, 837, 838), (836, 850, 846), (850, 836, 837), (838, 854, 852), (854, 838, 839), (858, 831, 828), (831, 858, 841), (873, 835, 871), (835, 873, 842), (830, 842, 873), (842, 830, 829), (856, 841, 858), (841, 856, 840), (304, 875, 302), (304, 843, 875), (557, 843, 304), (836, 843, 557), (843, 836, 846), (302, 875, 876), (865, 832, 863), (877, 279, 878), (279, 877, 280), (863, 280, 877), (607, 863, 832), (863, 607, 280), (848, 879, 880), (879, 848, 847), (881, 874, 882), (874, 881, 859), (883, 859, 881), (859, 883, 857), (866, 884, 885), (884, 866, 861), (847, 886, 879), (886, 847, 849), (861, 887, 884), (887, 861, 860), (882, 872, 888), (872, 882, 874), (889, 855, 890), (855, 889, 853), (849, 891, 886), (891, 849, 851), (851, 889, 891), (889, 851, 853), (870, 892, 893), (892, 870, 868), (890, 857, 883), (857, 890, 855), (868, 885, 892), (885, 868, 866), (888, 870, 893), (870, 888, 872), (845, 894, 895), (894, 845, 844), (862, 896, 897), (896, 862, 864), (894, 848, 880), (848, 894, 844), (887, 862, 897), (862, 887, 860), (876, 306, 302), (306, 876, 898), (899, 279, 281), (279, 899, 878), (284, 900, 286), (900, 284, 901), (877, 897, 896), (878, 897, 877), (884, 897, 878), (897, 884, 887), (878, 885, 884), (899, 885, 878), (899, 892, 885), (902, 892, 899), (902, 893, 892), (903, 893, 902), (903, 888, 893), (900, 888, 903), (888, 900, 882), (901, 882, 900), (882, 901, 881), (880, 879, 894), (894, 875, 895), (876, 894, 879), (894, 876, 875), (886, 876, 879), (886, 898, 876), (891, 898, 886), (891, 904, 898), (889, 904, 891), (889, 905, 904), (890, 905, 889), (906, 890, 883), (890, 906, 905), (907, 883, 881), (908, 881, 901), (883, 907, 906), (881, 908, 907), (313, 906, 310), (906, 313, 905), (898, 308, 306), (308, 898, 904), (903, 294, 325), (294, 903, 902), (904, 313, 308), (313, 904, 905), (902, 281, 294), (281, 902, 899), (286, 903, 325), (903, 286, 900), (283, 901, 284), (901, 283, 908), (309, 908, 283), (908, 309, 907), (310, 907, 309), (907, 310, 906), (875, 845, 895), (845, 875, 843), (896, 863, 877), (863, 896, 864), (909, 137, 910), (137, 909, 140), (357, 911, 347), (911, 357, 912), (127, 913, 150), (127, 914, 913), (914, 127, 915), (371, 916, 917), (371, 917, 918), (916, 371, 367), (919, 127, 165), (127, 919, 915), (386, 918, 920), (918, 386, 371), (921, 143, 922), (143, 921, 152), (923, 152, 921), (152, 923, 924), (925, 344, 926), (927, 344, 925), (353, 927, 928), (927, 353, 344), (929, 160, 155), (160, 929, 930), (337, 931, 932), (931, 337, 339), (924, 155, 152), (933, 155, 924), (155, 933, 929), (934, 337, 932), (926, 337, 934), (337, 926, 344), (935, 364, 936), (367, 935, 937), (367, 937, 916), (935, 367, 364), (938, 148, 150), (148, 938, 939), (150, 940, 938), (940, 150, 913), (941, 140, 909), (143, 941, 922), (941, 143, 140), (357, 942, 912), (353, 942, 357), (942, 353, 928), (364, 943, 936), (351, 943, 364), (943, 351, 944), (945, 148, 939), (147, 945, 946), (945, 147, 148), (910, 147, 946), (147, 910, 137), (347, 944, 351), (944, 347, 911), (947, 162, 158), (162, 947, 948), (338, 949, 950), (949, 338, 346), (919, 124, 951), (124, 919, 165), (920, 374, 386), (374, 920, 952), (158, 930, 947), (930, 158, 160), (338, 931, 339), (931, 338, 950), (953, 124, 129), (124, 953, 951), (388, 952, 954), (952, 388, 374), (161, 948, 955), (714, 955, 956), (707, 956, 711), (714, 956, 707), (955, 714, 161), (948, 161, 162), (345, 949, 346), (949, 345, 957), (727, 957, 345), (957, 727, 958), (958, 690, 692), (958, 727, 690), (714, 163, 161), (715, 163, 714), (745, 163, 715), (741, 163, 745), (740, 163, 741), (474, 740, 770), (740, 474, 163), (765, 474, 770), (728, 474, 765), (727, 474, 728), (727, 472, 474), (727, 72, 472), (727, 75, 72), (75, 727, 345), (33, 408, 123), (408, 33, 411), (411, 476, 453), (31, 123, 120), (33, 123, 31), (411, 33, 476), (478, 453, 476), (453, 478, 451), (79, 451, 478), (451, 79, 76), (387, 795, 802), (387, 796, 795), (954, 796, 387), (796, 954, 797), (798, 959, 818), (797, 954, 798), (954, 387, 388), (798, 954, 959), (819, 960, 806), (827, 128, 826), (786, 128, 827), (787, 128, 786), (953, 787, 806), (953, 806, 960), (787, 953, 128), (128, 953, 129), (28, 164, 163), (164, 28, 455), (455, 28, 449), (449, 28, 448), (30, 448, 28), (448, 30, 409), (409, 30, 406), (88, 30, 103), (406, 30, 88), (163, 475, 28), (475, 163, 474), (824, 452, 451), (452, 824, 457), (457, 824, 132), (132, 826, 128), (132, 824, 826), (451, 821, 824), (451, 811, 821), (451, 799, 811), (451, 782, 799), (451, 783, 782), (451, 825, 783), (451, 823, 825), (451, 810, 823), (76, 810, 451), (810, 76, 788), (76, 802, 803), (76, 803, 804), (76, 804, 812), (76, 812, 800), (76, 800, 801), (76, 801, 781), (76, 781, 780), (788, 76, 780), (802, 78, 387), (802, 76, 78), (961, 962, 963), (961, 964, 962), (961, 965, 964), (631, 965, 961), (965, 631, 966), (966, 631, 967), (967, 631, 968), (968, 631, 969), (632, 970, 971), (632, 971, 972), (632, 972, 973), (632, 973, 974), (970, 641, 655), (969, 631, 975), (631, 976, 975), (631, 974, 976), (632, 974, 631), (970, 632, 641), (977, 970, 655), (961, 644, 978), (644, 961, 643), (644, 979, 978), (644, 980, 979), (644, 981, 980), (644, 982, 981), (644, 983, 982), (639, 983, 644), (983, 639, 984), (984, 639, 985), (985, 639, 986), (986, 639, 987), (639, 988, 987), (639, 989, 988), (638, 989, 639), (989, 638, 990), (990, 638, 991), (649, 991, 638), (991, 649, 992), (992, 649, 993), (648, 993, 649), (993, 648, 994), (994, 648, 995), (654, 995, 648), (995, 654, 996), (996, 654, 997), (640, 997, 654), (998, 978, 979), (999, 978, 998), (1000, 978, 999), (1001, 978, 1000), (1002, 978, 1001), (1003, 978, 1002), (1004, 978, 1003), (1005, 978, 1004), (1006, 978, 1005), (634, 1006, 1007), (634, 1007, 1008), (634, 1008, 1009), (634, 1009, 1010), (634, 1010, 1011), (997, 640, 1012), (1012, 640, 1013), (635, 1013, 640), (1013, 635, 1014), (1014, 635, 1015), (1015, 635, 1016), (1016, 635, 1017), (634, 1017, 635), (1017, 634, 1018), (1018, 634, 1011), (1006, 634, 978), (961, 1019, 643), (961, 1020, 1019), (961, 1021, 1020), (961, 1022, 1021), (961, 1023, 1022), (961, 1024, 1023), (961, 1025, 1024), (1025, 961, 963), (1026, 643, 1019), (1027, 643, 1026), (1028, 643, 1027), (1029, 643, 1028), (636, 1029, 1030), (636, 1030, 1031), (636, 1031, 1032), (636, 1032, 1033), (1029, 636, 643), (1034, 636, 1033), (1035, 636, 1034), (637, 1035, 1036), (637, 1036, 1037), (1035, 637, 636), (646, 1037, 1038), (646, 1038, 1039), (647, 1039, 1040), (647, 1040, 1041), (653, 1041, 1042), (1037, 646, 637), (655, 1042, 1043), (655, 1043, 1044), (655, 1044, 977), (1039, 647, 646), (1041, 653, 647), (1042, 655, 653), (631, 978, 634), (978, 631, 961), (53, 955, 54), (955, 53, 956), (938, 47, 48), (47, 938, 940), (50, 910, 49), (50, 909, 910), (909, 50, 941), (946, 49, 910), (49, 946, 945), (945, 48, 49), (939, 48, 945), (48, 939, 938), (56, 921, 57), (921, 56, 923), (63, 943, 64), (63, 936, 943), (936, 63, 935), (58, 778, 777), (58, 777, 784), (778, 58, 42), (813, 43, 817), (776, 43, 813), (775, 43, 776), (774, 43, 775), (42, 774, 790), (42, 790, 791), (42, 791, 779), (42, 779, 778), (774, 42, 43), (809, 960, 819), (960, 809, 45), (808, 45, 809), (822, 45, 808), (816, 45, 822), (814, 45, 816), (45, 814, 44), (57, 941, 50), (57, 922, 941), (922, 57, 921), (51, 697, 733), (51, 675, 697), (51, 676, 675), (52, 676, 51), (676, 52, 752), (752, 52, 753), (753, 52, 771), (940, 46, 47), (913, 46, 940), (46, 913, 914), (953, 960, 951), (919, 951, 915), (45, 914, 915), (45, 915, 951), (45, 951, 960), (914, 45, 46), (942, 67, 65), (928, 67, 942), (67, 928, 927), (925, 71, 68), (926, 71, 925), (71, 926, 934), (64, 911, 65), (64, 944, 911), (944, 64, 943), (912, 65, 911), (65, 912, 942), (61, 935, 63), (935, 61, 937), (815, 44, 814), (817, 44, 815), (44, 817, 43), (685, 956, 53), (956, 685, 702), (53, 683, 685), (53, 734, 683), (733, 53, 51), (53, 733, 734), (708, 956, 702), (956, 708, 711), (54, 933, 55), (929, 947, 930), (933, 54, 929), (929, 54, 947), (955, 947, 54), (947, 955, 948), (55, 923, 56), (55, 924, 923), (924, 55, 933), (69, 771, 52), (771, 69, 722), (722, 69, 723), (723, 69, 760), (958, 760, 69), (691, 958, 692), (761, 958, 691), (760, 958, 761), (927, 68, 67), (68, 927, 925), (818, 959, 794), (59, 784, 785), (59, 785, 789), (59, 789, 792), (59, 792, 794), (784, 59, 58), (59, 794, 959), (60, 937, 61), (60, 916, 937), (916, 60, 917), (957, 69, 70), (69, 957, 958), (950, 957, 70), (957, 950, 949), (70, 932, 950), (934, 70, 71), (70, 934, 932), (950, 932, 931), (952, 959, 954), (959, 952, 59), (918, 952, 920), (952, 918, 59), (917, 59, 918), (59, 917, 60), (465, 1045, 464), (1045, 465, 1046), (1047, 275, 460), (275, 1047, 274), (1048, 1049, 1050), (1051, 1048, 1052), (1049, 1048, 1051), (1053, 328, 327), (1052, 328, 1053), (328, 1052, 1048), (332, 1054, 335), (1045, 1055, 1056), (1055, 1045, 1046), (1057, 1058, 1059), (1060, 272, 1061), (1062, 272, 1060), (272, 1062, 270), (270, 1062, 298), (460, 1056, 1047), (1056, 460, 461), (1063, 1064, 1065), (1066, 1067, 1068), (278, 1069, 277), (1069, 1070, 1067), (1069, 1071, 1070), (1069, 1072, 1071), (1073, 1069, 278), (1069, 1074, 1072), (1069, 1073, 1074), (278, 1075, 1073), (278, 1076, 1075), (1077, 1076, 278), (1076, 1077, 1078), (1078, 1077, 1079), (1079, 1077, 1080), (1081, 1082, 1083), (1080, 1077, 1083), (1081, 1083, 1077), (1082, 1084, 1085), (1082, 1081, 1084), (1046, 1086, 1087), (268, 1088, 1086), (268, 1089, 1088), (268, 1090, 1089), (267, 1091, 1090), (267, 1092, 1091), (276, 1092, 267), (1092, 276, 1093), (1094, 1093, 276), (1093, 1094, 1095), (1096, 1094, 1097), (1095, 1094, 1096), (1097, 1094, 1098), (1098, 1094, 1099), (1100, 1099, 1094), (1099, 1100, 1101), (1102, 1101, 1100), (1101, 1102, 1103), (1069, 1100, 1094), (1100, 1069, 1066), (1067, 1066, 1069), (1104, 1064, 1063), (268, 1046, 465), (1090, 268, 267), (1046, 1087, 1055), (268, 1086, 1046), (1105, 1055, 1087), (1055, 1105, 1106), (1107, 1106, 1105), (1108, 1106, 1107), (1109, 1106, 1108), (1110, 1106, 1109), (1111, 1106, 1110), (1111, 1101, 1106), (1112, 1101, 1111), (1113, 1101, 1112), (1114, 1101, 1113), (1115, 1101, 1114), (1116, 1101, 1115), (1101, 1116, 1099), (1103, 1102, 1117), (1117, 1102, 1118), (1118, 1102, 1119), (1119, 1102, 1120), (1120, 1102, 1121), (1121, 1102, 1122), (1122, 1102, 1123), (1102, 1124, 1123), (1124, 1102, 1125), (1104, 1126, 1127), (1104, 1128, 1126), (1104, 1129, 1128), (1104, 1130, 1129), (1104, 1131, 1130), (1104, 1132, 1131), (1104, 1133, 1132), (1064, 1104, 1066), (1104, 1063, 1133), (1066, 1068, 1134), (1066, 1134, 1135), (1136, 1066, 1135), (1137, 1066, 1136), (1066, 1137, 1064), (1138, 1064, 1137), (1085, 1138, 1139), (1085, 1139, 1140), (1085, 1140, 1141), (1085, 1141, 1142), (1085, 1142, 1143), (1138, 1085, 1064), (1085, 1143, 1082), (463, 1045, 1056), (1045, 463, 464), (1144, 335, 1054), (335, 1144, 285), (1145, 1146, 1147), (326, 1148, 1149), (326, 1149, 1150), (1148, 326, 324), (1151, 1152, 1153), (1145, 1152, 1151), (1152, 1145, 1147), (1154, 324, 293), (324, 1154, 1148), (1094, 276, 1155), (1155, 285, 1144), (285, 1155, 276), (1056, 462, 463), (1056, 1106, 1047), (1106, 1056, 1055), (1156, 1047, 1157), (1047, 1156, 1158), (1159, 1047, 1158), (1159, 274, 1047), (1160, 274, 1159), (274, 1160, 273), (1161, 1162, 1163), (1164, 299, 1165), (299, 1164, 297), (1057, 1166, 1058), (1167, 1166, 1057), (1166, 1167, 1168), (1169, 298, 1062), (298, 1169, 301), (331, 1054, 332), (1151, 1153, 1170), (293, 1171, 1172), (293, 1172, 1154), (1171, 293, 295), (1056, 461, 462), (1167, 1161, 1173), (1161, 1167, 1162), (1165, 300, 1174), (300, 1165, 299), (1162, 1175, 1163), (296, 1164, 1176), (1164, 296, 297), (1151, 1175, 1162), (1175, 1151, 1170), (1176, 295, 296), (295, 1176, 1171), (1050, 1146, 1145), (1146, 1050, 1177), (1178, 1050, 1049), (1177, 1050, 1178), (1150, 327, 326), (1179, 327, 1150), (327, 1179, 1053), (1054, 329, 1048), (329, 1054, 331), (328, 1048, 329), (1157, 1180, 1156), (1157, 1181, 1180), (1157, 1059, 1181), (1059, 1157, 1057), (1182, 273, 1160), (1061, 273, 1182), (273, 1061, 272), (1167, 1173, 1168), (1183, 301, 1169), (1174, 301, 1183), (301, 1174, 300), (320, 1184, 321), (1081, 1184, 1084), (1184, 1081, 1185), (1186, 330, 333), (330, 1186, 1187), (1188, 1189, 1190), (1191, 319, 318), (319, 1191, 1192), (323, 1193, 307), (1193, 323, 1185), (1185, 322, 1184), (322, 1185, 323), (1077, 1185, 1081), (1185, 1077, 1193), (1084, 1189, 1085), (1189, 1084, 1184), (1194, 1195, 1196), (1197, 316, 315), (316, 1197, 1198), (307, 1193, 305), (278, 1193, 1077), (1193, 278, 305), (1199, 1200, 1201), (1199, 1202, 1200), (1202, 1199, 1203), (1204, 291, 1205), (1206, 291, 1204), (291, 1206, 290), (1207, 1208, 1209), (1210, 288, 1211), (288, 1210, 311), (1212, 330, 1213), (1187, 1213, 330), (1187, 1214, 1213), (1187, 1215, 1214), (1215, 1187, 1199), (330, 1212, 292), (1215, 1199, 1201), (1205, 292, 1212), (292, 1205, 291), (282, 1216, 336), (282, 1217, 1216), (277, 1217, 282), (1217, 277, 1069), (1189, 1218, 1219), (1218, 1189, 1220), (1220, 1189, 1188), (1221, 318, 317), (1222, 318, 1221), (318, 1222, 1191), (1195, 1223, 1196), (1219, 1223, 1195), (1223, 1219, 1218), (1198, 317, 316), (1224, 317, 1198), (317, 1224, 1221), (1208, 1225, 1209), (1208, 1226, 1225), (1226, 1208, 1227), (1228, 311, 1210), (311, 1228, 312), (312, 1228, 1229), (321, 1184, 322), (1203, 1230, 1231), (1203, 1232, 1230), (1232, 1203, 1208), (1233, 289, 1234), (1235, 289, 1233), (289, 1235, 287), (1232, 1208, 1207), (1211, 287, 1235), (287, 1211, 288), (334, 1216, 1186), (1216, 334, 336), (334, 1186, 333), (1226, 1227, 1236), (1229, 314, 312), (314, 1229, 1237), (1227, 1238, 1236), (1195, 1238, 1227), (1238, 1195, 1194), (1237, 315, 314), (1239, 315, 1237), (315, 1239, 1197), (1190, 1184, 1240), (1184, 1190, 1189), (1192, 320, 319), (1241, 320, 1192), (1242, 320, 1241), (1242, 1184, 320), (1243, 1184, 1242), (1240, 1184, 1243), (1202, 1203, 1231), (1234, 290, 1206), (290, 1234, 289), (1244, 1245, 1246), (1245, 1244, 1247), (1248, 1249, 1250), (1249, 1248, 1251), (1252, 1253, 1254), (1253, 1252, 1255), (1256, 1257, 1258), (1257, 1256, 1259), (1247, 1260, 1245), (1260, 1247, 1261), (1262, 1263, 1264), (1263, 1262, 1265), (1261, 1256, 1260), (1256, 1261, 1259), (1265, 1250, 1263), (1250, 1265, 1248), (1254, 1262, 1264), (1262, 1254, 1253), (1258, 1266, 1267), (1266, 1258, 1257), (1268, 1255, 1252), (1255, 1268, 1269), (1267, 1269, 1268), (1269, 1267, 1266), (1270, 1271, 1272), (1271, 1270, 1273), (1274, 1275, 1276), (1275, 1274, 1277), (1273, 1247, 1244), (1273, 1261, 1247), (1278, 1261, 1273), (1261, 1278, 1259), (1257, 1276, 1266), (1276, 1257, 1278), (1259, 1278, 1257), (1270, 1278, 1273), (1278, 1270, 1279), (1248, 1280, 1251), (1265, 1280, 1248), (1281, 1265, 1262), (1281, 1262, 1253), (1266, 1276, 1269), (1275, 1269, 1276), (1269, 1275, 1255), (1255, 1275, 1253), (1281, 1253, 1275), (1265, 1281, 1280), (1282, 1281, 1283), (1281, 1282, 1280), (1280, 1284, 1285), (1284, 1280, 1282), (1249, 1280, 1285), (1280, 1249, 1251), (1271, 1244, 1246), (1244, 1271, 1273), (1285, 1250, 1249), (1285, 1263, 1250), (1284, 1263, 1285), (1263, 1284, 1264), (1252, 1284, 1268), (1254, 1284, 1252), (1264, 1284, 1254), (1245, 1271, 1246), (1260, 1271, 1245), (1272, 1260, 1256), (1272, 1256, 1258), (1272, 1268, 1284), (1268, 1272, 1267), (1260, 1272, 1271), (1267, 1272, 1258), (1286, 1287, 1288), (1289, 1286, 1277), (1286, 1289, 1287), (1289, 1277, 1274), (1290, 1282, 1283), (1282, 1290, 1284), (1291, 1284, 1290), (1292, 1284, 1291), (1293, 1284, 1292), (1294, 1284, 1293), (1287, 1295, 1288), (1296, 1295, 1287), (1295, 1296, 1297), (1298, 1297, 1296), (1297, 1298, 1299), (1300, 1299, 1298), (1299, 1300, 1301), (1302, 1301, 1300), (1301, 1302, 1303), (1304, 1303, 1302), (1303, 1304, 1294), (1305, 1294, 1304), (1294, 1305, 1284), (1270, 1306, 1279), (1305, 1272, 1284), (1307, 1272, 1305), (1308, 1272, 1307), (1309, 1272, 1308), (1306, 1272, 1309), (1272, 1306, 1270), (1125, 1295, 1124), (1295, 1125, 1288), (1290, 1103, 1291), (1103, 1290, 1101), (1117, 1293, 1292), (1293, 1117, 1118), (1281, 1157, 1047), (1281, 1057, 1157), (1281, 1167, 1057), (1281, 1162, 1167), (1281, 1151, 1162), (1281, 1145, 1151), (1275, 1145, 1281), (1145, 1275, 1050), (1050, 1310, 1048), (1054, 1310, 1144), (1048, 1310, 1054), (1050, 1275, 1310), (1310, 1155, 1144), (1217, 1310, 1311), (1310, 1217, 1155), (1311, 1216, 1217), (1187, 1311, 1276), (1311, 1186, 1216), (1311, 1187, 1186), (1276, 1199, 1187), (1278, 1199, 1276), (1278, 1203, 1199), (1278, 1208, 1203), (1278, 1227, 1208), (1278, 1195, 1227), (1278, 1219, 1195), (1219, 1278, 1189), (1102, 1288, 1125), (1288, 1102, 1286), (1102, 1277, 1286), (1100, 1277, 1102), (1100, 1275, 1277), (1275, 1100, 1310), (1281, 1047, 1283), (1283, 1101, 1290), (1283, 1106, 1101), (1106, 1283, 1047), (1103, 1292, 1291), (1292, 1103, 1117), (1294, 1120, 1303), (1120, 1294, 1119), (1301, 1122, 1299), (1122, 1301, 1121), (1124, 1297, 1123), (1297, 1124, 1295), (1118, 1294, 1293), (1294, 1118, 1119), (1123, 1299, 1122), (1299, 1123, 1297), (1303, 1121, 1301), (1121, 1303, 1120), (1276, 1311, 1274), (1274, 1104, 1289), (1274, 1066, 1104), (1066, 1274, 1311), (1064, 1309, 1065), (1309, 1064, 1306), (1130, 1304, 1302), (1304, 1130, 1131), (1064, 1279, 1306), (1085, 1279, 1064), (1085, 1278, 1279), (1278, 1085, 1189), (1289, 1127, 1287), (1127, 1289, 1104), (1308, 1065, 1309), (1065, 1308, 1063), (1307, 1063, 1308), (1063, 1307, 1133), (1131, 1305, 1304), (1305, 1131, 1132), (1296, 1128, 1298), (1128, 1296, 1126), (1298, 1129, 1300), (1129, 1298, 1128), (1287, 1126, 1296), (1126, 1287, 1127), (1305, 1133, 1307), (1133, 1305, 1132), (1129, 1302, 1300), (1302, 1129, 1130), (1069, 1155, 1217), (1155, 1069, 1094), (1100, 1311, 1310), (1311, 1100, 1066), (352, 1312, 356), (1312, 352, 1313), (1314, 366, 1315), (366, 1314, 365), (1316, 379, 1317), (379, 1316, 380), (382, 1318, 1319), (1318, 382, 381), (362, 1313, 352), (1313, 362, 1320), (368, 1321, 1322), (1321, 368, 369), (370, 1323, 1324), (1323, 370, 372), (1323, 373, 1325), (373, 1323, 372), (1326, 390, 1327), (390, 1326, 389), (383, 1319, 1328), (1319, 383, 382), (363, 1320, 362), (1320, 363, 1329), (1329, 365, 1314), (365, 1329, 363), (1315, 368, 1322), (368, 1315, 366), (1330, 385, 1331), (385, 1330, 384), (1325, 375, 1332), (375, 1325, 373), (369, 1324, 1321), (1324, 369, 370), (358, 1333, 376), (1333, 358, 1334), (1317, 377, 1335), (377, 1317, 379), (356, 1334, 358), (1334, 356, 1312), (1318, 380, 1316), (380, 1318, 381), (390, 1328, 1327), (1328, 390, 383), (1331, 389, 1326), (389, 1331, 385), (1332, 384, 1330), (384, 1332, 375), (376, 1335, 377), (1335, 376, 1333), (1089, 1336, 1088), (1336, 1089, 1337), (1086, 1338, 1087), (1338, 1086, 1339), (1092, 1340, 1341), (1340, 1092, 1093), (1337, 1090, 1342), (1090, 1337, 1089), (1343, 1092, 1341), (1092, 1343, 1091), (1095, 1344, 1345), (1344, 1095, 1096), (1344, 1097, 1346), (1097, 1344, 1096), (1342, 1091, 1343), (1091, 1342, 1090), (1347, 1116, 1348), (1116, 1347, 1099), (1346, 1098, 1349), (1098, 1346, 1097), (1093, 1345, 1340), (1345, 1093, 1095), (1105, 1350, 1107), (1350, 1105, 1351), (1348, 1115, 1352), (1115, 1348, 1116), (1353, 1109, 1354), (1109, 1353, 1110), (1354, 1108, 1355), (1108, 1354, 1109), (1087, 1351, 1105), (1351, 1087, 1338), (1088, 1339, 1086), (1339, 1088, 1336), (1349, 1099, 1347), (1099, 1349, 1098), (1114, 1356, 1357), (1356, 1114, 1113), (1358, 1110, 1353), (1110, 1358, 1111), (1352, 1114, 1357), (1114, 1352, 1115), (1113, 1359, 1356), (1359, 1113, 1112), (1112, 1358, 1359), (1358, 1112, 1111), (1107, 1355, 1108), (1355, 1107, 1350), (1360, 1082, 1361), (1082, 1360, 1083), (1362, 1074, 1363), (1074, 1362, 1072), (1067, 1364, 1068), (1364, 1067, 1365), (1140, 1366, 1367), (1366, 1140, 1139), (1072, 1368, 1071), (1368, 1072, 1362), (1071, 1369, 1070), (1369, 1071, 1368), (1370, 1075, 1371), (1075, 1370, 1073), (1076, 1372, 1373), (1372, 1076, 1078), (1374, 1083, 1360), (1083, 1374, 1080), (1078, 1375, 1372), (1375, 1078, 1079), (1134, 1376, 1135), (1376, 1134, 1377), (1068, 1377, 1134), (1377, 1068, 1364), (1361, 1143, 1378), (1143, 1361, 1082), (1141, 1367, 1379), (1367, 1141, 1140), (1363, 1073, 1370), (1073, 1363, 1074), (1375, 1080, 1374), (1080, 1375, 1079), (1075, 1373, 1371), (1373, 1075, 1076), (1070, 1365, 1067), (1365, 1070, 1369), (1380, 1137, 1381), (1137, 1380, 1138), (1381, 1136, 1382), (1136, 1381, 1137), (1382, 1135, 1376), (1135, 1382, 1136), (1139, 1380, 1366), (1380, 1139, 1138), (1378, 1142, 1383), (1142, 1378, 1143), (1383, 1141, 1379), (1141, 1383, 1142), (1384, 149, 135), (149, 1384, 1385), (125, 1386, 126), (1386, 125, 1387), (1385, 125, 149), (125, 1385, 1387), (1386, 131, 126), (1388, 131, 1386), (131, 1388, 512), (1389, 1312, 1384), (1389, 1334, 1312), (1389, 1333, 1334), (1389, 1335, 1333), (1389, 1317, 1335), (1388, 1317, 1389), (1317, 1388, 1316), (1388, 1318, 1316), (1388, 1319, 1318), (1388, 1328, 1319), (1386, 1328, 1388), (1328, 1386, 1327), (1331, 1386, 1330), (1326, 1386, 1331), (1327, 1386, 1326), (1313, 1384, 1312), (1320, 1384, 1313), (1329, 1384, 1320), (1314, 1384, 1329), (1385, 1314, 1315), (1385, 1315, 1322), (1314, 1385, 1384), (1321, 1385, 1322), (1324, 1385, 1321), (1387, 1324, 1323), (1387, 1323, 1325), (1387, 1330, 1386), (1330, 1387, 1332), (1324, 1387, 1385), (1332, 1387, 1325), (1388, 142, 512), (1389, 142, 1388), (142, 1389, 138), (1384, 138, 1389), (138, 1384, 135), (1390, 1182, 1391), (1182, 1390, 1061), (1061, 1390, 1060), (1392, 1177, 1178), (1177, 1392, 1393), (1394, 1154, 1172), (1154, 1394, 1148), (1395, 1148, 1394), (1148, 1395, 1149), (1049, 1392, 1178), (1396, 1049, 1051), (1049, 1396, 1392), (1397, 1165, 1174), (1397, 1174, 1183), (1165, 1397, 1398), (1165, 1398, 1164), (1397, 1169, 1062), (1390, 1062, 1060), (1062, 1390, 1397), (1169, 1397, 1183), (1395, 1179, 1150), (1395, 1150, 1149), (1179, 1395, 1399), (1053, 1400, 1052), (1399, 1053, 1179), (1053, 1399, 1400), (1401, 1160, 1159), (1391, 1160, 1401), (1160, 1391, 1182), (1398, 1176, 1164), (1394, 1176, 1398), (1176, 1394, 1171), (1171, 1394, 1172), (1351, 1402, 1403), (1338, 1402, 1351), (1355, 1403, 1404), (1402, 1338, 1401), (1401, 1339, 1391), (1339, 1401, 1338), (1403, 1350, 1351), (1403, 1355, 1350), (1354, 1404, 1405), (1404, 1354, 1355), (1405, 1353, 1354), (1406, 1353, 1405), (1406, 1358, 1353), (1406, 1359, 1358), (1407, 1359, 1406), (1359, 1407, 1356), (1393, 1356, 1407), (1356, 1393, 1357), (1392, 1357, 1393), (1352, 1392, 1348), (1357, 1392, 1352), (1336, 1391, 1339), (1337, 1391, 1336), (1391, 1337, 1390), (1342, 1390, 1337), (1390, 1342, 1397), (1343, 1397, 1342), (1398, 1343, 1341), (1343, 1398, 1397), (1340, 1398, 1341), (1394, 1340, 1345), (1340, 1394, 1398), (1395, 1345, 1344), (1399, 1344, 1346), (1399, 1346, 1349), (1396, 1348, 1392), (1345, 1395, 1394), (1348, 1396, 1347), (1400, 1347, 1396), (1344, 1399, 1395), (1347, 1400, 1349), (1349, 1400, 1399), (1400, 1051, 1052), (1051, 1400, 1396), (1401, 1158, 1402), (1158, 1401, 1159), (1393, 1147, 1146), (1393, 1146, 1177), (1407, 1147, 1393), (1147, 1407, 1152), (1403, 1181, 1404), (1181, 1403, 1180), (1403, 1156, 1180), (1402, 1156, 1403), (1156, 1402, 1158), (1405, 1058, 1166), (1058, 1404, 1059), (1058, 1405, 1404), (1059, 1404, 1181), (1405, 1168, 1173), (1406, 1173, 1161), (1406, 1161, 1163), (1173, 1406, 1405), (1168, 1405, 1166), (1407, 1153, 1152), (1153, 1407, 1170), (1406, 1170, 1407), (1170, 1406, 1175), (1175, 1406, 1163), (1408, 1235, 1233), (1409, 1235, 1408), (1235, 1409, 1211), (1211, 1409, 1210), (1210, 1409, 1228), (1218, 1410, 1223), (1411, 1218, 1220), (1218, 1411, 1410), (1412, 1191, 1222), (1413, 1191, 1412), (1191, 1413, 1192), (1192, 1413, 1241), (1188, 1411, 1220), (1414, 1188, 1190), (1414, 1190, 1240), (1188, 1414, 1411), (1415, 1197, 1239), (1416, 1197, 1415), (1197, 1416, 1198), (1198, 1416, 1224), (1415, 1237, 1229), (1409, 1229, 1228), (1229, 1409, 1415), (1237, 1415, 1239), (1413, 1242, 1241), (1242, 1413, 1417), (1417, 1243, 1242), (1243, 1417, 1418), (1419, 1206, 1204), (1408, 1206, 1419), (1206, 1408, 1234), (1234, 1408, 1233), (1416, 1221, 1224), (1412, 1221, 1416), (1221, 1412, 1222), (1364, 1420, 1421), (1365, 1420, 1364), (1376, 1421, 1422), (1420, 1365, 1419), (1419, 1369, 1408), (1369, 1419, 1365), (1421, 1377, 1364), (1421, 1376, 1377), (1382, 1422, 1423), (1422, 1382, 1376), (1423, 1381, 1382), (1424, 1381, 1423), (1424, 1380, 1381), (1424, 1366, 1380), (1425, 1366, 1424), (1366, 1425, 1367), (1410, 1367, 1425), (1367, 1410, 1379), (1411, 1379, 1410), (1383, 1411, 1378), (1379, 1411, 1383), (1368, 1408, 1369), (1362, 1408, 1368), (1408, 1362, 1409), (1363, 1409, 1362), (1409, 1363, 1415), (1370, 1415, 1363), (1416, 1370, 1371), (1370, 1416, 1415), (1373, 1416, 1371), (1412, 1373, 1372), (1373, 1412, 1416), (1413, 1372, 1375), (1417, 1375, 1374), (1417, 1374, 1360), (1414, 1378, 1411), (1372, 1413, 1412), (1378, 1414, 1361), (1418, 1361, 1414), (1375, 1417, 1413), (1361, 1418, 1360), (1360, 1418, 1417), (1418, 1240, 1243), (1240, 1418, 1414), (1420, 1212, 1213), (1420, 1205, 1212), (1419, 1205, 1420), (1205, 1419, 1204), (1410, 1196, 1223), (1196, 1410, 1194), (1425, 1194, 1410), (1194, 1425, 1238), (1422, 1201, 1200), (1421, 1201, 1422), (1201, 1421, 1215), (1215, 1421, 1214), (1420, 1214, 1421), (1214, 1420, 1213), (1423, 1231, 1230), (1231, 1423, 1202), (1202, 1423, 1422), (1202, 1422, 1200), (1424, 1207, 1209), (1207, 1424, 1232), (1424, 1209, 1225), (1232, 1424, 1423), (1232, 1423, 1230), (1425, 1226, 1236), (1425, 1236, 1238), (1226, 1425, 1424), (1226, 1424, 1225), (1426, 601, 603), (601, 1426, 1427), (1428, 531, 530), (531, 1428, 1429), (514, 1430, 517), (1430, 514, 1431), (1432, 523, 1433), (523, 1432, 526), (518, 1434, 608), (1430, 518, 517), (518, 1430, 1434), (513, 1431, 514), (1431, 513, 1435), (515, 1435, 513), (1435, 515, 1436), (1429, 532, 531), (532, 1429, 1437), (1438, 525, 581), (1439, 525, 1438), (525, 1439, 524), (1440, 530, 529), (530, 1440, 1428), (1441, 526, 1432), (526, 1441, 527), (1434, 605, 608), (605, 1434, 1442), (1437, 511, 532), (511, 1437, 1443), (533, 1436, 515), (1436, 533, 1444), (511, 1444, 533), (1444, 511, 1443), (1445, 582, 599), (582, 1445, 1446), (1447, 521, 1448), (521, 1447, 522), (1446, 581, 582), (581, 1446, 1438), (1448, 524, 1439), (524, 1448, 521), (1433, 522, 1447), (522, 1433, 523), (1449, 529, 528), (529, 1449, 1440), (1441, 528, 527), (528, 1441, 1449), (1442, 603, 605), (603, 1442, 1426), (1427, 599, 601), (599, 1427, 1445), (172, 1450, 1451), (1450, 172, 232), (378, 1452, 360), (1452, 378, 1453), (173, 378, 179), (378, 173, 1453), (1453, 172, 1451), (172, 1453, 173), (1454, 1447, 1455), (1454, 1433, 1447), (1454, 1432, 1433), (1454, 1441, 1432), (1454, 1449, 1441), (1452, 1449, 1454), (1449, 1452, 1440), (1452, 1428, 1440), (1452, 1429, 1428), (1452, 1437, 1429), (1453, 1437, 1452), (1437, 1453, 1443), (1436, 1453, 1435), (1444, 1453, 1436), (1443, 1453, 1444), (1448, 1455, 1447), (1439, 1455, 1448), (1438, 1455, 1439), (1446, 1455, 1438), (1450, 1446, 1445), (1450, 1445, 1427), (1446, 1450, 1455), (1426, 1450, 1427), (1442, 1450, 1426), (1451, 1442, 1434), (1451, 1434, 1430), (1451, 1435, 1453), (1435, 1451, 1431), (1442, 1451, 1450), (1431, 1451, 1430), (232, 1455, 1450), (1455, 232, 209), (223, 1455, 209), (1455, 223, 1454), (361, 1452, 1454), (1452, 361, 360), (223, 361, 1454), (361, 223, 226), (1456, 151, 153), (151, 1456, 1457), (1458, 14, 12), (14, 1458, 1459), (159, 1460, 157), (1460, 159, 1461), (1462, 0, 1463), (0, 1462, 4), (157, 1464, 156), (1464, 157, 1460), (20, 1461, 159), (1461, 20, 1465), (19, 1465, 20), (1465, 19, 1466), (1459, 15, 14), (15, 1459, 1467), (1468, 144, 1469), (144, 1468, 134), (1470, 12, 11), (12, 1470, 1458), (1471, 4, 1462), (4, 1471, 7), (1464, 154, 156), (154, 1464, 1472), (1467, 16, 15), (16, 1467, 1473), (17, 1466, 19), (1466, 17, 1474), (16, 1474, 17), (1474, 16, 1473), (1475, 145, 146), (145, 1475, 1476), (1477, 133, 1478), (133, 1477, 6), (1476, 144, 145), (144, 1476, 1469), (1478, 134, 1468), (134, 1478, 133), (1463, 6, 1477), (6, 1463, 0), (1479, 11, 9), (11, 1479, 1470), (1471, 9, 7), (9, 1471, 1479), (1472, 153, 154), (153, 1472, 1456), (1457, 146, 151), (146, 1457, 1475), (343, 1480, 1481), (1480, 343, 354), (340, 1482, 1483), (1482, 340, 342), (1482, 343, 1481), (343, 1482, 342), (1484, 1477, 1485), (1484, 1463, 1477), (1484, 1462, 1463), (1484, 1471, 1462), (1484, 1479, 1471), (1483, 1479, 1484), (1479, 1483, 1470), (1483, 1458, 1470), (1483, 1459, 1458), (1483, 1467, 1459), (1482, 1467, 1483), (1467, 1482, 1473), (1466, 1482, 1465), (1474, 1482, 1466), (1473, 1482, 1474), (1478, 1485, 1477), (1468, 1485, 1478), (1469, 1485, 1468), (1476, 1485, 1469), (1480, 1476, 1475), (1480, 1475, 1457), (1476, 1480, 1485), (1456, 1480, 1457), (1472, 1480, 1456), (1481, 1472, 1464), (1481, 1464, 1460), (1481, 1465, 1482), (1465, 1481, 1461), (1472, 1481, 1480), (1461, 1481, 1460), (447, 1485, 1480), (1485, 419, 418), (1485, 447, 419), (1480, 349, 447), (349, 1480, 354), (84, 1485, 418), (1484, 84, 82), (84, 1484, 1485), (444, 1483, 1484), (1483, 341, 340), (81, 1484, 82), (416, 1484, 81), (1483, 444, 341), (1484, 416, 444), (1486, 558, 1487), (558, 1486, 556), (577, 1488, 568), (1488, 577, 1489), (1490, 561, 562), (561, 1490, 1491), (1492, 569, 624), (569, 1492, 1493), (1491, 560, 561), (560, 1491, 1494), (1495, 562, 563), (562, 1495, 1490), (1496, 563, 564), (563, 1496, 1495), (568, 1497, 567), (1497, 568, 1488), (1498, 616, 615), (616, 1498, 1499), (572, 1489, 577), (1489, 572, 1500), (1493, 628, 569), (628, 1493, 1501), (1487, 559, 1502), (559, 1487, 558), (1502, 560, 1494), (560, 1502, 559), (567, 1503, 566), (1503, 567, 1497), (1504, 564, 565), (564, 1504, 1496), (1503, 565, 566), (565, 1503, 1504), (1505, 613, 1506), (613, 1505, 614), (1507, 621, 617), (621, 1507, 1508), (1499, 617, 616), (617, 1499, 1507), (1508, 624, 621), (624, 1508, 1492), (630, 1500, 572), (1500, 630, 1509), (628, 1509, 630), (1509, 628, 1501), (1506, 556, 1486), (556, 1506, 613), (1498, 614, 1505), (614, 1498, 615), (174, 1510, 237), (1510, 174, 1511), (1512, 239, 1513), (239, 1512, 243), (239, 1510, 1513), (1510, 239, 237), (1511, 1506, 1486), (1505, 1511, 1514), (1511, 1505, 1506), (1514, 1498, 1505), (1514, 1499, 1498), (1514, 1507, 1499), (1514, 1508, 1507), (1515, 1508, 1514), (1508, 1515, 1492), (1492, 1515, 1493), (1515, 1501, 1493), (1515, 1509, 1501), (1512, 1509, 1515), (1509, 1512, 1500), (1500, 1512, 1489), (1487, 1511, 1486), (1502, 1511, 1487), (1511, 1502, 1510), (1494, 1510, 1502), (1491, 1510, 1494), (1490, 1510, 1491), (1495, 1510, 1490), (1513, 1495, 1496), (1513, 1496, 1504), (1495, 1513, 1510), (1503, 1513, 1504), (1497, 1513, 1503), (1512, 1497, 1488), (1512, 1488, 1489), (1497, 1512, 1513), (1515, 243, 1512), (243, 1515, 257), (175, 1511, 174), (1511, 175, 1514), (175, 1515, 1514), (1515, 175, 257), (1516, 587, 1517), (587, 1516, 584), (596, 1518, 595), (1518, 596, 1519), (1520, 590, 591), (590, 1520, 1521), (1522, 609, 606), (609, 1522, 1523), (1521, 589, 590), (589, 1521, 1524), (1525, 591, 592), (591, 1525, 1520), (1526, 592, 593), (592, 1526, 1525), (595, 1527, 597), (1527, 595, 1518), (1528, 600, 583), (600, 1528, 1529), (612, 1519, 596), (1519, 612, 1530), (1523, 610, 609), (610, 1523, 1531), (1517, 588, 1532), (588, 1517, 587), (1532, 589, 1524), (589, 1532, 588), (597, 1533, 598), (1533, 597, 1527), (1534, 593, 594), (593, 1534, 1526), (1533, 594, 598), (594, 1533, 1534), (1535, 585, 1536), (585, 1535, 586), (1537, 604, 602), (604, 1537, 1538), (1529, 602, 600), (602, 1529, 1537), (1538, 606, 604), (606, 1538, 1522), (611, 1530, 612), (1530, 611, 1539), (610, 1539, 611), (1539, 610, 1531), (1536, 584, 1516), (584, 1536, 585), (1528, 586, 1535), (586, 1528, 583), (212, 1540, 229), (1540, 212, 1541), (1542, 236, 1543), (236, 1542, 176), (236, 1540, 1543), (1540, 236, 229), (1541, 1536, 1516), (1535, 1541, 1544), (1541, 1535, 1536), (1544, 1528, 1535), (1544, 1529, 1528), (1544, 1537, 1529), (1544, 1538, 1537), (1545, 1538, 1544), (1538, 1545, 1522), (1522, 1545, 1523), (1545, 1531, 1523), (1545, 1539, 1531), (1542, 1539, 1545), (1539, 1542, 1530), (1530, 1542, 1519), (1517, 1541, 1516), (1532, 1541, 1517), (1541, 1532, 1540), (1524, 1540, 1532), (1521, 1540, 1524), (1520, 1540, 1521), (1525, 1540, 1520), (1543, 1525, 1526), (1543, 1526, 1534), (1525, 1543, 1540), (1533, 1543, 1534), (1527, 1543, 1533), (1542, 1527, 1518), (1542, 1518, 1519), (1527, 1542, 1543), (1545, 176, 1542), (176, 1545, 177), (231, 1541, 212), (1541, 231, 1544), (231, 1545, 1544), (1545, 231, 177), (1546, 1547, 1548), (1547, 1546, 1549), (1550, 1551, 1552), (1551, 1550, 1553), (1551, 1547, 1552), (1547, 1551, 1548), (1549, 1554, 1555), (1556, 1549, 1557), (1549, 1556, 1554), (1557, 1558, 1556), (1557, 1559, 1558), (1557, 1560, 1559), (1557, 1561, 1560), (1562, 1561, 1557), (1561, 1562, 1563), (1564, 1563, 1562), (1563, 1564, 1565), (1565, 1564, 1566), (1566, 1564, 1567), (1568, 1567, 1564), (1567, 1568, 1569), (1569, 1568, 1570), (1571, 1549, 1555), (1572, 1549, 1571), (1549, 1572, 1547), (1573, 1547, 1572), (1574, 1547, 1573), (1575, 1547, 1574), (1576, 1547, 1575), (1552, 1576, 1577), (1550, 1577, 1578), (1576, 1552, 1547), (1550, 1578, 1579), (1550, 1579, 1580), (1577, 1550, 1552), (1581, 1580, 1582), (1581, 1582, 1570), (1581, 1570, 1568), (1580, 1581, 1550), (1583, 1549, 1546), (1549, 1583, 1557), (1546, 1584, 1585), (1586, 1546, 1548), (1546, 1586, 1584), (1548, 1587, 1586), (1548, 1588, 1587), (1548, 1589, 1588), (1548, 1590, 1589), (1551, 1590, 1548), (1553, 1590, 1551), (1591, 1553, 1592), (1553, 1591, 1590), (1593, 1546, 1585), (1594, 1546, 1593), (1546, 1594, 1583), (1595, 1583, 1594), (1596, 1583, 1595), (1597, 1583, 1596), (1598, 1583, 1597), (1598, 1599, 1583), (1598, 1600, 1599), (1601, 1600, 1598), (1600, 1601, 1602), (1583, 1562, 1557), (1562, 1583, 1599), (1562, 1600, 1564), (1600, 1562, 1599), (1581, 1603, 1592), (1581, 1604, 1603), (1568, 1604, 1581), (1602, 1604, 1568), (1604, 1602, 1601), (1592, 1603, 1591), (1592, 1550, 1581), (1550, 1592, 1553), (1600, 1568, 1564), (1568, 1600, 1602), (104, 1584, 89), (1584, 104, 1585), (1555, 1605, 1571), (1605, 1555, 1606), (1607, 1582, 1608), (1582, 1607, 1570), (1575, 1609, 1610), (1609, 1575, 1574), (97, 1588, 1589), (1588, 97, 95), (1563, 1611, 1612), (1611, 1563, 1565), (1574, 1613, 1609), (1613, 1574, 1573), (95, 1587, 1588), (1587, 95, 93), (99, 1589, 1590), (1589, 99, 97), (1576, 1610, 1614), (1610, 1576, 1575), (1577, 1614, 1615), (1614, 1577, 1576), (1608, 1580, 1616), (1580, 1608, 1582), (107, 1596, 1595), (1596, 107, 108), (1558, 1617, 1618), (1617, 1558, 1559), (1619, 1570, 1607), (1570, 1619, 1569), (1565, 1620, 1611), (1620, 1565, 1566), (1572, 1613, 1573), (1613, 1572, 1621), (91, 1587, 93), (1587, 91, 1586), (1622, 1605, 1606), (1623, 1605, 1622), (1623, 1621, 1605), (1618, 1621, 1623), (1618, 1613, 1621), (1617, 1613, 1618), (1617, 1609, 1613), (1624, 1609, 1617), (1624, 1610, 1609), (1625, 1610, 1624), (1625, 1614, 1610), (1612, 1614, 1625), (1612, 1615, 1614), (1611, 1615, 1612), (1611, 1626, 1615), (1620, 1626, 1611), (1620, 1627, 1626), (1628, 1627, 1620), (1628, 1616, 1627), (1619, 1616, 1628), (1619, 1608, 1616), (1608, 1619, 1607), (1616, 1579, 1627), (1579, 1616, 1580), (1578, 1615, 1626), (1615, 1578, 1577), (1579, 1626, 1627), (1626, 1579, 1578), (106, 1593, 105), (1593, 106, 1594), (1556, 1622, 1554), (1622, 1556, 1623), (109, 1598, 1597), (1598, 109, 111), (1560, 1625, 1624), (1625, 1560, 1561), (108, 1597, 1596), (1597, 108, 109), (1559, 1624, 1617), (1624, 1559, 1560), (1561, 1612, 1625), (1612, 1561, 1563), (1628, 1569, 1619), (1569, 1628, 1567), (1620, 1567, 1628), (1567, 1620, 1566), (89, 1586, 91), (1586, 89, 1584), (1571, 1621, 1572), (1621, 1571, 1605), (1554, 1606, 1555), (1606, 1554, 1622), (105, 1585, 104), (1585, 105, 1593), (107, 1594, 106), (1594, 107, 1595), (1558, 1623, 1556), (1623, 1558, 1618), (484, 1603, 1604), (1603, 484, 499), (1598, 421, 1601), (111, 421, 1598), (421, 112, 422), (422, 112, 481), (481, 112, 468), (468, 112, 399), (421, 111, 112), (399, 112, 398), (1601, 484, 1604), (484, 1601, 421), (499, 1591, 1603), (443, 1591, 499), (443, 1590, 1591), (101, 443, 435), (101, 435, 483), (101, 483, 470), (101, 470, 402), (101, 402, 404), (99, 443, 101), (443, 99, 1590), (1629, 1630, 1631), (1630, 1629, 1632), (1633, 1634, 1635), (1634, 1633, 1636), (1634, 1630, 1635), (1630, 1634, 1631), (1632, 1637, 1638), (1639, 1632, 1640), (1632, 1639, 1637), (1640, 1641, 1639), (1640, 1642, 1641), (1640, 1643, 1642), (1640, 1644, 1643), (1645, 1644, 1640), (1644, 1645, 1646), (1647, 1646, 1645), (1646, 1647, 1648), (1648, 1647, 1649), (1649, 1647, 1650), (1651, 1650, 1647), (1650, 1651, 1652), (1652, 1651, 1653), (1654, 1632, 1638), (1655, 1632, 1654), (1632, 1655, 1630), (1656, 1630, 1655), (1657, 1630, 1656), (1658, 1630, 1657), (1659, 1630, 1658), (1635, 1659, 1660), (1633, 1660, 1661), (1659, 1635, 1630), (1633, 1661, 1662), (1633, 1662, 1663), (1660, 1633, 1635), (1664, 1663, 1665), (1664, 1665, 1653), (1664, 1653, 1651), (1663, 1664, 1633), (1666, 1632, 1629), (1632, 1666, 1640), (1629, 1667, 1668), (1669, 1629, 1631), (1629, 1669, 1667), (1631, 1670, 1669), (1631, 1671, 1670), (1631, 1672, 1671), (1631, 1673, 1672), (1634, 1673, 1631), (1636, 1673, 1634), (1674, 1636, 1675), (1636, 1674, 1673), (1676, 1629, 1668), (1677, 1629, 1676), (1629, 1677, 1666), (1678, 1666, 1677), (1679, 1666, 1678), (1680, 1666, 1679), (1681, 1666, 1680), (1681, 1682, 1666), (1681, 1683, 1682), (1684, 1683, 1681), (1683, 1684, 1685), (1666, 1645, 1640), (1645, 1666, 1682), (1645, 1683, 1647), (1683, 1645, 1682), (1664, 1686, 1675), (1664, 1687, 1686), (1651, 1687, 1664), (1685, 1687, 1651), (1687, 1685, 1684), (1675, 1686, 1674), (1675, 1633, 1664), (1633, 1675, 1636), (1683, 1651, 1647), (1651, 1683, 1685), (90, 1667, 113), (1667, 90, 1668), (1638, 1688, 1654), (1688, 1638, 1689), (1690, 1665, 1691), (1665, 1690, 1653), (1658, 1692, 1693), (1692, 1658, 1657), (117, 1671, 1672), (1671, 117, 116), (1646, 1694, 1695), (1694, 1646, 1648), (1657, 1696, 1692), (1696, 1657, 1656), (116, 1670, 1671), (1670, 116, 115), (118, 1672, 1673), (1672, 118, 117), (1659, 1693, 1697), (1693, 1659, 1658), (1660, 1697, 1698), (1697, 1660, 1659), (1691, 1663, 1699), (1663, 1691, 1665), (94, 1679, 1678), (1679, 94, 96), (1641, 1700, 1701), (1700, 1641, 1642), (1702, 1653, 1690), (1653, 1702, 1652), (1648, 1703, 1694), (1703, 1648, 1649), (1655, 1696, 1656), (1696, 1655, 1704), (114, 1670, 115), (1670, 114, 1669), (1705, 1688, 1689), (1706, 1688, 1705), (1706, 1704, 1688), (1701, 1704, 1706), (1701, 1696, 1704), (1700, 1696, 1701), (1700, 1692, 1696), (1707, 1692, 1700), (1707, 1693, 1692), (1708, 1693, 1707), (1708, 1697, 1693), (1695, 1697, 1708), (1695, 1698, 1697), (1694, 1698, 1695), (1694, 1709, 1698), (1703, 1709, 1694), (1703, 1710, 1709), (1711, 1710, 1703), (1711, 1699, 1710), (1702, 1699, 1711), (1702, 1691, 1699), (1691, 1702, 1690), (1699, 1662, 1710), (1662, 1699, 1663), (1661, 1698, 1709), (1698, 1661, 1660), (1662, 1709, 1710), (1709, 1662, 1661), (92, 1676, 87), (1676, 92, 1677), (1639, 1705, 1637), (1705, 1639, 1706), (98, 1681, 1680), (1681, 98, 100), (1643, 1708, 1707), (1708, 1643, 1644), (96, 1680, 1679), (1680, 96, 98), (1642, 1707, 1700), (1707, 1642, 1643), (1644, 1695, 1708), (1695, 1644, 1646), (1711, 1652, 1702), (1652, 1711, 1650), (1703, 1650, 1711), (1650, 1703, 1649), (113, 1669, 114), (1669, 113, 1667), (1654, 1704, 1655), (1704, 1654, 1688), (1637, 1689, 1638), (1689, 1637, 1705), (87, 1668, 90), (1668, 87, 1676), (94, 1677, 92), (1677, 94, 1678), (1641, 1706, 1639), (1706, 1641, 1701), (493, 1686, 1687), (1686, 493, 492), (492, 1674, 1686), (424, 1674, 492), (424, 1673, 1674), (119, 424, 423), (119, 423, 480), (119, 480, 469), (119, 469, 401), (119, 401, 400), (118, 424, 119), (424, 118, 1673), (1681, 427, 1684), (100, 427, 1681), (427, 102, 425), (425, 102, 482), (482, 102, 471), (471, 102, 405), (427, 100, 102), (405, 102, 403), (1684, 493, 1687), (493, 1684, 427), (201, 1044, 1043), (1044, 201, 202), (997, 555, 554), (555, 997, 1012), (970, 202, 204), (977, 202, 970), (202, 977, 1044), (506, 1012, 1013), (1012, 506, 555), (188, 1033, 187), (1033, 188, 1034), (988, 542, 987), (542, 988, 543), (999, 516, 619), (998, 516, 999), (516, 998, 519), (249, 1021, 250), (1021, 249, 1020), (265, 976, 974), (976, 265, 264), (1017, 575, 576), (575, 1017, 1018), (184, 1029, 183), (1029, 184, 1030), (984, 538, 983), (538, 984, 539), (194, 1039, 1038), (1039, 194, 195), (992, 550, 549), (550, 992, 993), (198, 1040, 196), (1040, 198, 1041), (995, 551, 994), (551, 995, 552), (259, 965, 966), (965, 259, 258), (1007, 629, 627), (629, 1007, 1006), (186, 1033, 1032), (1033, 186, 187), (986, 542, 541), (542, 986, 987), (192, 1038, 1037), (1038, 192, 194), (991, 549, 547), (549, 991, 992), (192, 1036, 191), (1036, 192, 1037), (991, 546, 990), (546, 991, 547), (196, 1039, 195), (1039, 196, 1040), (994, 550, 993), (550, 994, 551), (1042, 201, 1043), (201, 1042, 200), (553, 997, 554), (997, 553, 996), (253, 1023, 1024), (1023, 253, 252), (1002, 622, 625), (622, 1002, 1001), (260, 966, 967), (966, 260, 259), (1008, 627, 571), (627, 1008, 1007), (185, 1030, 184), (1030, 185, 1031), (985, 539, 984), (539, 985, 540), (185, 1032, 1031), (1032, 185, 186), (985, 541, 540), (541, 985, 986), (182, 1027, 181), (1027, 182, 1028), (982, 535, 981), (535, 982, 536), (171, 1026, 1019), (1026, 171, 180), (979, 534, 520), (534, 979, 980), (191, 1035, 189), (1035, 191, 1036), (990, 544, 989), (544, 990, 546), (189, 1034, 188), (1034, 189, 1035), (989, 543, 988), (543, 989, 544), (1041, 200, 1042), (200, 1041, 198), (552, 996, 553), (996, 552, 995), (251, 1023, 252), (1023, 251, 1022), (1000, 622, 1001), (622, 1000, 620), (250, 1022, 251), (1022, 250, 1021), (999, 620, 1000), (620, 999, 619), (973, 265, 974), (265, 973, 266), (578, 1017, 576), (1017, 578, 1016), (971, 245, 972), (245, 971, 246), (579, 1015, 580), (1015, 579, 1014), (507, 1014, 579), (1013, 507, 506), (507, 1013, 1014), (970, 246, 971), (246, 970, 204), (183, 1028, 182), (1028, 183, 1029), (983, 536, 982), (536, 983, 538), (1027, 180, 181), (180, 1027, 1026), (535, 980, 981), (980, 535, 534), (171, 1020, 249), (1020, 171, 1019), (979, 519, 998), (519, 979, 520), (254, 963, 962), (254, 962, 255), (963, 254, 1025), (1003, 626, 1004), (626, 1003, 618), (254, 1024, 1025), (1024, 254, 253), (1003, 625, 618), (625, 1003, 1002), (255, 964, 256), (964, 255, 962), (1004, 623, 1005), (623, 1004, 626), (258, 964, 965), (964, 258, 256), (1006, 623, 629), (623, 1006, 1005), (262, 975, 263), (975, 262, 969), (1010, 574, 1011), (574, 1010, 573), (264, 975, 976), (975, 264, 263), (1018, 574, 575), (574, 1018, 1011), (261, 969, 262), (969, 261, 968), (1009, 573, 1010), (573, 1009, 570), (261, 967, 968), (967, 261, 260), (1009, 571, 570), (571, 1009, 1008), (972, 266, 973), (266, 972, 245), (580, 1016, 578), (1016, 580, 1015)])
me_tweety_body.use_remesh_preserve_volume = False
me_tweety_body.use_remesh_preserve_attributes = False
me_tweety_body.use_mirror_vertex_groups = False
me_tweety_body.update()

# ---- objects
ob_tweety_body = bpy.data.objects.new('Tweety Body', me_tweety_body)
ob_lamp = bpy.data.objects.new('Lamp', light_lamp)
ob_camera = bpy.data.objects.new('Camera', cam_camera)

# ---- transforms, parenting, visibility, modifiers, constraints
ob_tweety_body.location = (0.0, 0.0, 0.0)
ob_tweety_body.lineart.crease_threshold = 0.0
ob_lamp.location = (4.076, 1.005, 5.904)
ob_lamp.rotation_euler = (0.6503, 0.05522, 1.866)
ob_lamp.lock_rotations_4d = False
ob_lamp.empty_display_type = 'ARROWS'
ob_lamp.color = (0.0, 0.0, 0.0, 0.0)
ob_lamp.lineart.crease_threshold = 0.0
ob_camera.location = (7.481, -6.508, 5.344)
ob_camera.rotation_euler = (1.109, 0.01082, 0.8149)
ob_camera.lock_rotations_4d = False
ob_camera.empty_display_type = 'ARROWS'
ob_camera.color = (0.0, 0.0, 0.0, 0.0)
ob_camera.display_type = 'WIRE'
ob_camera.lineart.crease_threshold = 0.0

# ---- collection membership
col_collection_1.objects.link(ob_tweety_body)
col_collection_1.objects.link(ob_lamp)
col_collection_1.objects.link(ob_camera)

# ---- scene / render settings (as saved in the file)
scene.camera = ob_camera
scene.frame_start = 1; scene.frame_end = 250; scene.frame_set(1)
scene.render.engine = 'BLENDER_EEVEE_NEXT'
scene.render.resolution_percentage = 50
scene.render.dither_intensity = 0.0
scene.cycles.use_denoising = False
scene.cycles.samples = 10
scene.cycles.sampling_pattern = 'TABULATED_SOBOL'
scene.cycles.light_sampling_threshold = 0.0
scene.cycles.use_adaptive_sampling = False
scene.cycles.use_light_tree = False
scene.cycles.blur_glossy = 0.0
scene.cycles.pixel_filter_type = 'GAUSSIAN'
scene.cycles.sample_clamp_indirect = 0.0
scene.view_settings.view_transform = 'Standard'
bpy.context.view_layer.update()

